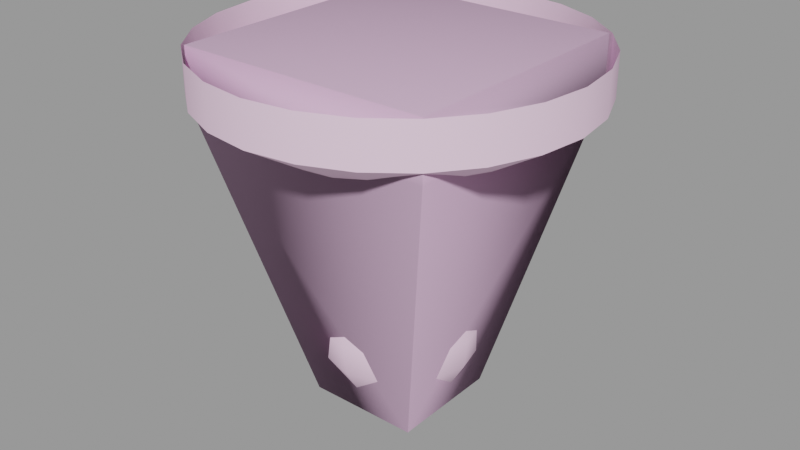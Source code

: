 # Source: lightbulb001.blend  (saved by Blender 2.92.15; exported with 4.5.12 LTS)
import bpy
from mathutils import Matrix  # noqa: F401  (used for matrix-valued properties, if any)

bpy.ops.wm.read_factory_settings(use_empty=True)
scene = bpy.context.scene
scene.name = 'lightbulb001.qc'

# ---- collections
col_lightbulb001 = bpy.data.collections.new('lightbulb001'); scene.collection.children.link(col_lightbulb001)

# ---- materials (node trees are filled in below, after node groups)
mat_lightbulb001 = bpy.data.materials.new('lightbulb001')
mat_lightbulb001.use_transparent_shadow = False
mat_lightbulb001.diffuse_color = (0.9474, 0.6623, 0.8642, 1.0)
mat_phy = bpy.data.materials.new('  phy')
mat_phy.use_transparent_shadow = False
mat_phy.diffuse_color = (0.7293, 0.4771, 0.6848, 1.0)

# ---- material node trees

# ---- meshes
me_lightbulb001_reference = bpy.data.meshes.new('lightbulb001_reference')
me_lightbulb001_reference.from_pydata([(-2.006, 2e-06, -5.966), (-1.674, 0.9665, -8.0), (-1.933, 3e-06, -8.0), (-1.737, 1.003, -5.966), (-1.003, 1.737, -5.966), (-0.9665, 1.674, -8.0), (0.0, 2.006, -5.966), (0.0, 1.933, -8.0), (1.003, 1.737, -5.966), (0.9665, 1.674, -8.0), (1.674, 0.9665, -8.0), (1.737, 1.003, -5.966), (1.933, 3e-06, -8.0), (2.006, 2e-06, -5.966), (1.674, -0.9665, -8.0), (1.737, -1.003, -5.966), (0.9665, -1.674, -8.0), (1.003, -1.737, -5.966), (0.0, -1.933, -8.0), (0.0, -2.006, -5.966), (-0.9665, -1.674, -8.0), (-1.003, -1.737, -5.966), (-1.674, -0.9665, -8.0), (-1.737, -1.003, -5.966), (-1.868, 3.235, -12.37), (-1.578, 0.9111, -9.072), (-0.9111, 1.578, -9.072), (-1.471, 0.8492, -8.0), (-0.8492, 1.471, -8.0), (0.0, 1.698, -8.0), (0.0, 1.822, -9.072), (0.0, 3.735, -12.37), (-2.128, 3.686, -14.11), (0.0, 4.256, -14.11), (-2.011, 3.483, -15.7), (0.0, 4.022, -15.7), (-1.625, 2.814, -17.0), (0.0, 3.249, -17.0), (-1.152, 1.995, -17.82), (0.0, 2.303, -17.82), (0.0, 0.8549, -18.34), (-0.4275, 0.7404, -18.34), (0.0, 8e-06, -18.5), (-0.7404, 0.4275, -18.34), (-0.8549, 8e-06, -18.34), (-3.235, 1.868, -12.37), (-1.822, 3e-06, -9.072), (-3.686, 2.128, -14.11), (-3.483, 2.011, -15.7), (-2.814, 1.625, -17.0), (-1.995, 1.152, -17.82), (-2.303, 8e-06, -17.82), (-3.249, 7e-06, -17.0), (-4.022, 7e-06, -15.7), (-4.256, 6e-06, -14.11), (-3.735, 6e-06, -12.37), (-1.578, -0.9111, -9.072), (-3.235, -1.868, -12.37), (-3.686, -2.128, -14.11), (-2.128, -3.686, -14.11), (-2.011, -3.483, -15.7), (0.0, -4.022, -15.7), (0.0, -3.249, -17.0), (-0.7404, -0.4274, -18.34), (-0.4275, -0.7404, -18.34), (-1.995, -1.152, -17.82), (-2.814, -1.625, -17.0), (-1.152, -1.995, -17.82), (0.0, -0.8549, -18.34), (0.4275, -0.7404, -18.34), (0.7404, -0.4274, -18.34), (1.152, -1.995, -17.82), (0.0, -2.303, -17.82), (-1.625, -2.814, -17.0), (-3.483, -2.011, -15.7), (1.625, -2.814, -17.0), (1.995, -1.152, -17.82), (0.8549, 8e-06, -18.34), (0.7404, 0.4275, -18.34), (0.4275, 0.7404, -18.34), (1.995, 1.152, -17.82), (1.152, 1.995, -17.82), (2.814, 1.625, -17.0), (1.625, 2.814, -17.0), (3.483, 2.011, -15.7), (2.011, 3.483, -15.7), (3.686, 2.128, -14.11), (2.128, 3.686, -14.11), (3.235, 1.868, -12.37), (1.868, 3.235, -12.37), (3.735, 6e-06, -12.37), (4.256, 6e-06, -14.11), (4.022, 7e-06, -15.7), (3.235, -1.868, -12.37), (3.686, -2.128, -14.11), (1.868, -3.235, -12.37), (3.249, 7e-06, -17.0), (3.483, -2.011, -15.7), (2.128, -3.686, -14.11), (0.0, -3.735, -12.37), (0.0, -1.822, -9.072), (0.9111, -1.578, -9.072), (1.578, -0.9111, -9.072), (1.822, 3e-06, -9.072), (1.578, 0.9111, -9.072), (0.9111, 1.578, -9.072), (0.8492, 1.471, -8.0), (1.471, 0.8492, -8.0), (1.698, 3e-06, -8.0), (1.471, -0.8491, -8.0), (0.8492, -1.471, -8.0), (0.0, -1.698, -8.0), (-0.8492, -1.471, -8.0), (-0.9111, -1.578, -9.072), (-1.868, -3.235, -12.37), (2.303, 8e-06, -17.82), (2.814, -1.625, -17.0), (2.011, -3.483, -15.7), (0.0, -4.256, -14.11), (-1.471, -0.8491, -8.0), (-1.698, 3e-06, -8.0), (9.262, 2.482, 1e-06), (9.594, 0.0, 0.0), (9.594, 1e-06, -2.198), (9.262, 2.482, -2.198), (8.309, 4.797, 2e-06), (8.309, 4.797, -2.198), (6.78, 6.78, 3e-06), (6.78, 6.78, -2.198), (4.797, 8.309, 3e-06), (4.797, 8.309, -2.198), (2.482, 9.262, 3e-06), (2.482, 9.262, -2.198), (0.0, 9.594, -2.198), (0.0, 9.594, 4e-06), (-6.78, -6.78, -2.198), (-4.797, -8.309, -3e-06), (-6.78, -6.78, -3e-06), (-4.797, -8.309, -2.198), (-2.482, -9.262, -3e-06), (-2.482, -9.262, -2.198), (0.0, -9.594, -4e-06), (0.0, -9.594, -2.198), (2.482, -9.262, -3e-06), (2.482, -9.262, -2.198), (4.797, -8.309, -3e-06), (4.797, -8.309, -2.198), (6.78, -6.78, -3e-06), (6.78, -6.78, -2.198), (8.309, -4.797, -2e-06), (8.309, -4.797, -2.198), (9.262, -2.482, -1e-06), (9.262, -2.482, -2.198), (-2.482, 9.262, -2.198), (-2.482, 9.262, 3e-06), (-4.797, 8.309, 3e-06), (-4.797, 8.309, -2.198), (-6.78, 6.78, 3e-06), (-6.78, 6.78, -2.198), (-8.309, 4.797, 2e-06), (-8.309, 4.797, -2.198), (-9.262, 2.482, 1e-06), (-9.262, 2.482, -2.198), (-9.594, 0.0, 0.0), (-9.594, 1e-06, -2.198), (-9.262, -2.482, -1e-06), (-9.262, -2.482, -2.198), (-8.309, -4.797, -2e-06), (-8.309, -4.797, -2.198), (0.0, 2e-06, -6.0), (3.298, 2e-06, -6.0), (3.184, -0.853, -6.0), (3.184, 0.8531, -6.0), (2.856, 1.649, -6.0), (2.331, 2.331, -6.0), (1.649, 2.856, -6.0), (0.8531, 3.184, -6.0), (0.0, 3.298, -6.0), (-0.8531, 3.184, -6.0), (-1.649, 2.856, -6.0), (-2.331, 2.331, -6.0), (-2.856, 1.649, -6.0), (-3.184, 0.8531, -6.0), (-3.298, 2e-06, -6.0), (-3.184, -0.853, -6.0), (-2.856, -1.649, -6.0), (-2.331, -2.331, -6.0), (-1.649, -2.856, -6.0), (-0.8531, -3.184, -6.0), (0.0, -3.298, -6.0), (0.8531, -3.184, -6.0), (1.649, -2.856, -6.0), (2.331, -2.331, -6.0), (2.856, -1.649, -6.0)], [], [(0, 1, 2), (0, 3, 1), (1, 3, 4), (1, 4, 5), (6, 5, 4), (6, 7, 5), (7, 6, 8), (7, 8, 9), (8, 10, 9), (8, 11, 10), (11, 12, 10), (11, 13, 12), (13, 14, 12), (13, 15, 14), (15, 16, 14), (15, 17, 16), (17, 18, 16), (17, 19, 18), (19, 20, 18), (19, 21, 20), (21, 22, 20), (21, 23, 22), (2, 22, 23), (2, 23, 0), (24, 25, 26), (26, 27, 28), (26, 28, 29), (26, 29, 30), (24, 26, 30), (24, 30, 31), (31, 32, 24), (31, 33, 32), (33, 34, 32), (33, 35, 34), (35, 36, 34), (35, 37, 36), (37, 38, 36), (37, 39, 38), (40, 38, 39), (40, 41, 38), (42, 41, 40), (42, 43, 41), (42, 44, 43), (45, 46, 25), (24, 45, 25), (24, 47, 45), (24, 32, 47), (32, 48, 47), (32, 34, 48), (34, 49, 48), (34, 36, 49), (36, 50, 49), (36, 38, 50), (38, 43, 50), (38, 41, 43), (50, 43, 44), (50, 44, 51), (49, 50, 51), (49, 51, 52), (48, 49, 52), (48, 52, 53), (47, 48, 53), (47, 53, 54), (45, 47, 54), (45, 54, 55), (45, 55, 46), (55, 56, 46), (55, 57, 56), (55, 58, 57), (57, 58, 59), (58, 60, 59), (59, 60, 61), (60, 62, 61), (51, 44, 63), (42, 63, 44), (42, 64, 63), (65, 63, 64), (51, 63, 65), (52, 51, 65), (53, 52, 66), (52, 65, 66), (66, 65, 67), (65, 64, 67), (67, 64, 68), (42, 68, 64), (42, 69, 68), (42, 70, 69), (71, 69, 70), (72, 69, 71), (62, 72, 71), (73, 72, 62), (60, 73, 62), (74, 73, 60), (58, 74, 60), (54, 74, 58), (55, 54, 58), (54, 53, 74), (53, 66, 74), (74, 66, 73), (66, 67, 73), (73, 67, 72), (67, 68, 72), (72, 68, 69), (61, 62, 75), (62, 71, 75), (75, 71, 76), (71, 70, 76), (76, 70, 77), (42, 77, 70), (42, 78, 77), (42, 79, 78), (80, 78, 79), (80, 79, 81), (82, 80, 81), (82, 81, 83), (84, 82, 83), (84, 83, 85), (86, 84, 85), (86, 85, 87), (88, 86, 87), (88, 87, 89), (90, 86, 88), (90, 91, 86), (91, 84, 86), (91, 92, 84), (92, 82, 84), (93, 91, 90), (93, 94, 91), (94, 92, 91), (95, 94, 93), (96, 80, 82), (92, 96, 82), (97, 96, 92), (94, 97, 92), (98, 97, 94), (95, 98, 94), (99, 98, 95), (100, 99, 95), (100, 95, 101), (101, 95, 93), (101, 93, 102), (103, 102, 93), (103, 93, 90), (104, 103, 90), (104, 90, 88), (105, 104, 88), (105, 88, 89), (31, 105, 89), (31, 30, 105), (105, 30, 29), (105, 29, 106), (104, 105, 106), (104, 106, 107), (103, 104, 107), (103, 107, 108), (102, 103, 108), (102, 108, 109), (101, 102, 109), (101, 109, 110), (100, 101, 110), (100, 110, 111), (100, 111, 112), (100, 112, 113), (114, 100, 113), (76, 77, 115), (116, 76, 115), (75, 76, 116), (117, 75, 116), (61, 75, 117), (118, 61, 117), (59, 61, 118), (114, 59, 118), (57, 59, 114), (113, 57, 114), (113, 56, 57), (112, 56, 113), (112, 119, 56), (46, 56, 119), (46, 119, 120), (25, 46, 120), (25, 120, 27), (26, 25, 27), (114, 99, 100), (114, 118, 99), (99, 118, 98), (118, 117, 98), (98, 117, 97), (117, 116, 97), (97, 116, 96), (116, 115, 96), (96, 115, 80), (115, 78, 80), (115, 77, 78), (10, 7, 9), (10, 5, 7), (10, 1, 5), (10, 2, 1), (10, 22, 2), (10, 20, 22), (10, 18, 20), (10, 16, 18), (10, 14, 16), (10, 12, 14), (89, 33, 31), (89, 87, 33), (87, 35, 33), (87, 85, 35), (85, 37, 35), (85, 83, 37), (83, 39, 37), (83, 81, 39), (39, 81, 79), (39, 79, 40), (42, 40, 79), (121, 122, 123), (121, 123, 124), (125, 121, 124), (125, 124, 126), (127, 125, 126), (127, 126, 128), (129, 127, 128), (129, 128, 130), (131, 129, 130), (131, 130, 132), (133, 131, 132), (133, 134, 131), (135, 136, 137), (135, 138, 136), (138, 139, 136), (138, 140, 139), (140, 141, 139), (140, 142, 141), (142, 143, 141), (142, 144, 143), (145, 143, 144), (145, 144, 146), (147, 145, 146), (147, 146, 148), (149, 147, 148), (149, 148, 150), (151, 149, 150), (151, 150, 152), (122, 151, 152), (122, 152, 123), (153, 134, 133), (153, 154, 134), (153, 155, 154), (153, 156, 155), (156, 157, 155), (156, 158, 157), (158, 159, 157), (158, 160, 159), (160, 161, 159), (160, 162, 161), (162, 163, 161), (162, 164, 163), (164, 165, 163), (164, 166, 165), (166, 167, 165), (166, 168, 167), (168, 137, 167), (168, 135, 137), (169, 170, 171), (169, 172, 170), (169, 173, 172), (169, 174, 173), (169, 175, 174), (169, 176, 175), (169, 177, 176), (169, 178, 177), (169, 179, 178), (169, 180, 179), (169, 181, 180), (169, 182, 181), (183, 182, 169), (183, 169, 184), (169, 185, 184), (169, 186, 185), (169, 187, 186), (169, 188, 187), (174, 128, 126), (175, 128, 174), (175, 130, 128), (176, 130, 175), (176, 132, 130), (177, 132, 176), (177, 133, 132), (178, 133, 177), (178, 153, 133), (179, 153, 178), (179, 156, 153), (180, 156, 179), (180, 158, 156), (181, 158, 180), (181, 160, 158), (182, 160, 181), (182, 162, 160), (183, 162, 182), (183, 164, 162), (184, 164, 183), (184, 166, 164), (185, 166, 184), (185, 168, 166), (186, 168, 185), (186, 135, 168), (187, 135, 186), (187, 138, 135), (188, 138, 187), (188, 140, 138), (189, 140, 188), (169, 189, 188), (169, 190, 189), (169, 191, 190), (169, 192, 191), (169, 193, 192), (169, 171, 193), (189, 142, 140), (190, 142, 189), (190, 144, 142), (191, 144, 190), (191, 146, 144), (192, 146, 191), (192, 148, 146), (193, 148, 192), (193, 150, 148), (171, 150, 193), (171, 152, 150), (170, 152, 171), (170, 123, 152), (172, 123, 170), (172, 124, 123), (173, 124, 172), (173, 126, 124), (174, 126, 173)])
me_lightbulb001_reference.polygons.foreach_set('use_smooth', [True] * 334)
_k = set([(1, 2), (1, 5), (2, 22), (5, 7), (7, 9), (9, 10), (10, 12), (12, 14), (14, 16), (16, 18), (18, 20), (20, 22), (123, 124), (123, 152), (124, 126), (126, 128), (128, 130), (130, 132), (132, 133), (133, 153), (135, 138), (135, 168), (138, 140), (140, 142), (142, 144), (144, 146), (146, 148), (148, 150), (150, 152), (153, 156), (156, 158), (158, 160), (160, 162), (162, 164), (164, 166), (166, 168)])
me_lightbulb001_reference.attributes.new('sharp_edge', 'BOOLEAN', 'EDGE').data.foreach_set('value', [ (min(e.vertices), max(e.vertices)) in _k for e in me_lightbulb001_reference.edges])
_uv = me_lightbulb001_reference.uv_layers.new(name='UVMap')
_uv.uv.foreach_set('vector', [0.25, 0.9473, 0.1667, 0.9156, 0.25, 0.9156, 0.25, 0.9473, 0.1667, 0.9473, 0.1667, 0.9156, 0.1667, 0.9156, 0.1667, 0.9473, 0.08333, 0.9473, 0.1667, 0.9156, 0.08333, 0.9473, 0.08333, 0.9156, 0.0, 0.9473, 0.08333, 0.9156, 0.08333, 0.9473, 0.0, 0.9473, 0.0, 0.9156, 0.08333, 0.9156, 1.0, 0.9156, 1.0, 0.9473, 0.9167, 0.9473, 1.0, 0.9156, 0.9167, 0.9473, 0.9167, 0.9156, 0.9167, 0.9473, 0.8333, 0.9156, 0.9167, 0.9156, 0.9167, 0.9473, 0.8333, 0.9473, 0.8333, 0.9156, 0.8333, 0.9473, 0.75, 0.9156, 0.8333, 0.9156, 0.8333, 0.9473, 0.75, 0.9473, 0.75, 0.9156, 0.75, 0.9473, 0.6667, 0.9156, 0.75, 0.9156, 0.75, 0.9473, 0.6667, 0.9473, 0.6667, 0.9156, 0.6667, 0.9473, 0.5833, 0.9156, 0.6667, 0.9156, 0.6667, 0.9473, 0.5833, 0.9473, 0.5833, 0.9156, 0.5833, 0.9473, 0.5, 0.9156, 0.5833, 0.9156, 0.5833, 0.9473, 0.5, 0.9473, 0.5, 0.9156, 0.5, 0.9473, 0.4167, 0.9156, 0.5, 0.9156, 0.5, 0.9473, 0.4167, 0.9473, 0.4167, 0.9156, 0.4167, 0.9473, 0.3333, 0.9156, 0.4167, 0.9156, 0.4167, 0.9473, 0.3333, 0.9473, 0.3333, 0.9156, 0.25, 0.9156, 0.3333, 0.9156, 0.3333, 0.9473, 0.25, 0.9156, 0.3333, 0.9473, 0.25, 0.9473, 0.08333, 0.2311, 0.1667, 0.3544, 0.08333, 0.3544, 0.08333, 0.3544, 0.1667, 0.3945, 0.08333, 0.3945, 0.08333, 0.3544, 0.08333, 0.3945, 0.0, 0.3945, 0.08333, 0.3544, 0.0, 0.3945, 0.0, 0.3544, 0.08333, 0.2311, 0.08333, 0.3544, 0.0, 0.3544, 0.08333, 0.2311, 0.0, 0.3544, 0.0, 0.2311, 0.0, 0.2311, 0.08333, 0.1662, 0.08333, 0.2311, 0.0, 0.2311, 0.0, 0.1662, 0.08333, 0.1662, 0.0, 0.1662, 0.08333, 0.1066, 0.08333, 0.1662, 0.0, 0.1662, 0.0, 0.1066, 0.08333, 0.1066, 0.0, 0.1066, 0.08333, 0.05806, 0.08333, 0.1066, 0.0, 0.1066, 0.0, 0.05806, 0.08333, 0.05806, 0.0, 0.05806, 0.08333, 0.02724, 0.08333, 0.05806, 0.0, 0.05806, 0.0, 0.02724, 0.08333, 0.02724, 0.0, 0.003472, 0.08333, 0.02724, 0.0, 0.02724, 0.0, 0.003472, 0.08333, 0.003472, 0.08333, 0.02724, 0.4177, 0.001849, 0.08333, 0.003472, 0.0, 0.003472, 0.4177, 0.001849, 0.1667, 0.003472, 0.08333, 0.003472, 0.4177, 0.001849, 0.25, 0.003472, 0.1667, 0.003472, 0.1667, 0.2311, 0.25, 0.3544, 0.1667, 0.3544, 0.08333, 0.2311, 0.1667, 0.2311, 0.1667, 0.3544, 0.08333, 0.2311, 0.1667, 0.1662, 0.1667, 0.2311, 0.08333, 0.2311, 0.08333, 0.1662, 0.1667, 0.1662, 0.08333, 0.1662, 0.1667, 0.1066, 0.1667, 0.1662, 0.08333, 0.1662, 0.08333, 0.1066, 0.1667, 0.1066, 0.08333, 0.1066, 0.1667, 0.05806, 0.1667, 0.1066, 0.08333, 0.1066, 0.08333, 0.05806, 0.1667, 0.05806, 0.08333, 0.05806, 0.1667, 0.02724, 0.1667, 0.05806, 0.08333, 0.05806, 0.08333, 0.02724, 0.1667, 0.02724, 0.08333, 0.02724, 0.1667, 0.003472, 0.1667, 0.02724, 0.08333, 0.02724, 0.08333, 0.003472, 0.1667, 0.003472, 0.1667, 0.02724, 0.1667, 0.003472, 0.25, 0.003472, 0.1667, 0.02724, 0.25, 0.003472, 0.25, 0.02724, 0.1667, 0.05806, 0.1667, 0.02724, 0.25, 0.02724, 0.1667, 0.05806, 0.25, 0.02724, 0.25, 0.05806, 0.1667, 0.1066, 0.1667, 0.05806, 0.25, 0.05806, 0.1667, 0.1066, 0.25, 0.05806, 0.25, 0.1066, 0.1667, 0.1662, 0.1667, 0.1066, 0.25, 0.1066, 0.1667, 0.1662, 0.25, 0.1066, 0.25, 0.1662, 0.1667, 0.2311, 0.1667, 0.1662, 0.25, 0.1662, 0.1667, 0.2311, 0.25, 0.1662, 0.25, 0.2311, 0.1667, 0.2311, 0.25, 0.2311, 0.25, 0.3544, 0.25, 0.2311, 0.3333, 0.3544, 0.25, 0.3544, 0.25, 0.2311, 0.3333, 0.2311, 0.3333, 0.3544, 0.25, 0.2311, 0.3333, 0.1662, 0.3333, 0.2311, 0.3333, 0.2311, 0.3333, 0.1662, 0.4167, 0.1662, 0.3333, 0.1662, 0.4167, 0.1066, 0.4167, 0.1662, 0.4167, 0.1662, 0.4167, 0.1066, 0.5, 0.1066, 0.4167, 0.1066, 0.5, 0.05806, 0.5, 0.1066, 0.25, 0.02724, 0.25, 0.003472, 0.3333, 0.003472, 0.4177, 0.001849, 0.3333, 0.003472, 0.25, 0.003472, 0.4177, 0.001849, 0.4167, 0.003472, 0.3333, 0.003472, 0.3333, 0.02724, 0.3333, 0.003472, 0.4167, 0.003472, 0.25, 0.02724, 0.3333, 0.003472, 0.3333, 0.02724, 0.25, 0.05806, 0.25, 0.02724, 0.3333, 0.02724, 0.25, 0.1066, 0.25, 0.05806, 0.3333, 0.05806, 0.25, 0.05806, 0.3333, 0.02724, 0.3333, 0.05806, 0.3333, 0.05806, 0.3333, 0.02724, 0.4167, 0.02724, 0.3333, 0.02724, 0.4167, 0.003472, 0.4167, 0.02724, 0.4167, 0.02724, 0.4167, 0.003472, 0.5, 0.003472, 0.4177, 0.001849, 0.5, 0.003472, 0.4167, 0.003472, 0.4177, 0.001849, 0.5833, 0.003472, 0.5, 0.003472, 0.4177, 0.001849, 0.6667, 0.003472, 0.5833, 0.003472, 0.5833, 0.02724, 0.5833, 0.003472, 0.6667, 0.003472, 0.5, 0.02724, 0.5833, 0.003472, 0.5833, 0.02724, 0.5, 0.05806, 0.5, 0.02724, 0.5833, 0.02724, 0.4167, 0.05806, 0.5, 0.02724, 0.5, 0.05806, 0.4167, 0.1066, 0.4167, 0.05806, 0.5, 0.05806, 0.3333, 0.1066, 0.4167, 0.05806, 0.4167, 0.1066, 0.3333, 0.1662, 0.3333, 0.1066, 0.4167, 0.1066, 0.25, 0.1662, 0.3333, 0.1066, 0.3333, 0.1662, 0.25, 0.2311, 0.25, 0.1662, 0.3333, 0.1662, 0.25, 0.1662, 0.25, 0.1066, 0.3333, 0.1066, 0.25, 0.1066, 0.3333, 0.05806, 0.3333, 0.1066, 0.3333, 0.1066, 0.3333, 0.05806, 0.4167, 0.05806, 0.3333, 0.05806, 0.4167, 0.02724, 0.4167, 0.05806, 0.4167, 0.05806, 0.4167, 0.02724, 0.5, 0.02724, 0.4167, 0.02724, 0.5, 0.003472, 0.5, 0.02724, 0.5, 0.02724, 0.5, 0.003472, 0.5833, 0.003472, 0.5, 0.1066, 0.5, 0.05806, 0.5833, 0.05806, 0.5, 0.05806, 0.5833, 0.02724, 0.5833, 0.05806, 0.5833, 0.05806, 0.5833, 0.02724, 0.6667, 0.02724, 0.5833, 0.02724, 0.6667, 0.003472, 0.6667, 0.02724, 0.6667, 0.02724, 0.6667, 0.003472, 0.75, 0.003472, 0.4177, 0.001849, 0.75, 0.003472, 0.6667, 0.003472, 0.4177, 0.001849, 0.8333, 0.003472, 0.75, 0.003472, 0.4177, 0.001849, 0.9167, 0.003472, 0.8333, 0.003472, 0.8333, 0.02724, 0.8333, 0.003472, 0.9167, 0.003472, 0.8333, 0.02724, 0.9167, 0.003472, 0.9167, 0.02724, 0.8333, 0.05806, 0.8333, 0.02724, 0.9167, 0.02724, 0.8333, 0.05806, 0.9167, 0.02724, 0.9167, 0.05806, 0.8333, 0.1066, 0.8333, 0.05806, 0.9167, 0.05806, 0.8333, 0.1066, 0.9167, 0.05806, 0.9167, 0.1066, 0.8333, 0.1662, 0.8333, 0.1066, 0.9167, 0.1066, 0.8333, 0.1662, 0.9167, 0.1066, 0.9167, 0.1662, 0.8333, 0.2311, 0.8333, 0.1662, 0.9167, 0.1662, 0.8333, 0.2311, 0.9167, 0.1662, 0.9167, 0.2311, 0.75, 0.2311, 0.8333, 0.1662, 0.8333, 0.2311, 0.75, 0.2311, 0.75, 0.1662, 0.8333, 0.1662, 0.75, 0.1662, 0.8333, 0.1066, 0.8333, 0.1662, 0.75, 0.1662, 0.75, 0.1066, 0.8333, 0.1066, 0.75, 0.1066, 0.8333, 0.05806, 0.8333, 0.1066, 0.6667, 0.2311, 0.75, 0.1662, 0.75, 0.2311, 0.6667, 0.2311, 0.6667, 0.1662, 0.75, 0.1662, 0.6667, 0.1662, 0.75, 0.1066, 0.75, 0.1662, 0.5833, 0.2311, 0.6667, 0.1662, 0.6667, 0.2311, 0.75, 0.05806, 0.8333, 0.02724, 0.8333, 0.05806, 0.75, 0.1066, 0.75, 0.05806, 0.8333, 0.05806, 0.6667, 0.1066, 0.75, 0.05806, 0.75, 0.1066, 0.6667, 0.1662, 0.6667, 0.1066, 0.75, 0.1066, 0.5833, 0.1662, 0.6667, 0.1066, 0.6667, 0.1662, 0.5833, 0.2311, 0.5833, 0.1662, 0.6667, 0.1662, 0.5, 0.2311, 0.5833, 0.1662, 0.5833, 0.2311, 0.5, 0.3544, 0.5, 0.2311, 0.5833, 0.2311, 0.5, 0.3544, 0.5833, 0.2311, 0.5833, 0.3544, 0.5833, 0.3544, 0.5833, 0.2311, 0.6667, 0.2311, 0.5833, 0.3544, 0.6667, 0.2311, 0.6667, 0.3544, 0.75, 0.3544, 0.6667, 0.3544, 0.6667, 0.2311, 0.75, 0.3544, 0.6667, 0.2311, 0.75, 0.2311, 0.8333, 0.3544, 0.75, 0.3544, 0.75, 0.2311, 0.8333, 0.3544, 0.75, 0.2311, 0.8333, 0.2311, 0.9167, 0.3544, 0.8333, 0.3544, 0.8333, 0.2311, 0.9167, 0.3544, 0.8333, 0.2311, 0.9167, 0.2311, 1.0, 0.2311, 0.9167, 0.3544, 0.9167, 0.2311, 1.0, 0.2311, 1.0, 0.3544, 0.9167, 0.3544, 0.9167, 0.3544, 1.0, 0.3544, 1.0, 0.3945, 0.9167, 0.3544, 1.0, 0.3945, 0.9167, 0.3945, 0.8333, 0.3544, 0.9167, 0.3544, 0.9167, 0.3945, 0.8333, 0.3544, 0.9167, 0.3945, 0.8333, 0.3945, 0.75, 0.3544, 0.8333, 0.3544, 0.8333, 0.3945, 0.75, 0.3544, 0.8333, 0.3945, 0.75, 0.3945, 0.6667, 0.3544, 0.75, 0.3544, 0.75, 0.3945, 0.6667, 0.3544, 0.75, 0.3945, 0.6667, 0.3945, 0.5833, 0.3544, 0.6667, 0.3544, 0.6667, 0.3945, 0.5833, 0.3544, 0.6667, 0.3945, 0.5833, 0.3945, 0.5, 0.3544, 0.5833, 0.3544, 0.5833, 0.3945, 0.5, 0.3544, 0.5833, 0.3945, 0.5, 0.3945, 0.5, 0.3544, 0.5, 0.3945, 0.4167, 0.3945, 0.5, 0.3544, 0.4167, 0.3945, 0.4167, 0.3544, 0.4167, 0.2311, 0.5, 0.3544, 0.4167, 0.3544, 0.6667, 0.02724, 0.75, 0.003472, 0.75, 0.02724, 0.6667, 0.05806, 0.6667, 0.02724, 0.75, 0.02724, 0.5833, 0.05806, 0.6667, 0.02724, 0.6667, 0.05806, 0.5833, 0.1066, 0.5833, 0.05806, 0.6667, 0.05806, 0.5, 0.1066, 0.5833, 0.05806, 0.5833, 0.1066, 0.5, 0.1662, 0.5, 0.1066, 0.5833, 0.1066, 0.4167, 0.1662, 0.5, 0.1066, 0.5, 0.1662, 0.4167, 0.2311, 0.4167, 0.1662, 0.5, 0.1662, 0.3333, 0.2311, 0.4167, 0.1662, 0.4167, 0.2311, 0.4167, 0.3544, 0.3333, 0.2311, 0.4167, 0.2311, 0.4167, 0.3544, 0.3333, 0.3544, 0.3333, 0.2311, 0.4167, 0.3945, 0.3333, 0.3544, 0.4167, 0.3544, 0.4167, 0.3945, 0.3333, 0.3945, 0.3333, 0.3544, 0.25, 0.3544, 0.3333, 0.3544, 0.3333, 0.3945, 0.25, 0.3544, 0.3333, 0.3945, 0.25, 0.3945, 0.1667, 0.3544, 0.25, 0.3544, 0.25, 0.3945, 0.1667, 0.3544, 0.25, 0.3945, 0.1667, 0.3945, 0.08333, 0.3544, 0.1667, 0.3544, 0.1667, 0.3945, 0.4167, 0.2311, 0.5, 0.2311, 0.5, 0.3544, 0.4167, 0.2311, 0.5, 0.1662, 0.5, 0.2311, 0.5, 0.2311, 0.5, 0.1662, 0.5833, 0.1662, 0.5, 0.1662, 0.5833, 0.1066, 0.5833, 0.1662, 0.5833, 0.1662, 0.5833, 0.1066, 0.6667, 0.1066, 0.5833, 0.1066, 0.6667, 0.05806, 0.6667, 0.1066, 0.6667, 0.1066, 0.6667, 0.05806, 0.75, 0.05806, 0.6667, 0.05806, 0.75, 0.02724, 0.75, 0.05806, 0.75, 0.05806, 0.75, 0.02724, 0.8333, 0.02724, 0.75, 0.02724, 0.8333, 0.003472, 0.8333, 0.02724, 0.75, 0.02724, 0.75, 0.003472, 0.8333, 0.003472, 0.8333, 0.9156, 0.0, 0.9156, 0.9167, 0.9156, 0.8333, 0.9156, 0.08333, 0.9156, 0.0, 0.9156, 0.8333, 0.9156, 0.1667, 0.9156, 0.08333, 0.9156, 0.8333, 0.9156, 0.25, 0.9156, 0.1667, 0.9156, 0.8333, 0.9156, 0.3333, 0.9156, 0.25, 0.9156, 0.8333, 0.9156, 0.4167, 0.9156, 0.3333, 0.9156, 0.8333, 0.9156, 0.5, 0.9156, 0.4167, 0.9156, 0.8333, 0.9156, 0.5833, 0.9156, 0.5, 0.9156, 0.8333, 0.9156, 0.6667, 0.9156, 0.5833, 0.9156, 0.8333, 0.9156, 0.75, 0.9156, 0.6667, 0.9156, 0.9167, 0.2311, 1.0, 0.1662, 1.0, 0.2311, 0.9167, 0.2311, 0.9167, 0.1662, 1.0, 0.1662, 0.9167, 0.1662, 1.0, 0.1066, 1.0, 0.1662, 0.9167, 0.1662, 0.9167, 0.1066, 1.0, 0.1066, 0.9167, 0.1066, 1.0, 0.05806, 1.0, 0.1066, 0.9167, 0.1066, 0.9167, 0.05806, 1.0, 0.05806, 0.9167, 0.05806, 1.0, 0.02724, 1.0, 0.05806, 0.9167, 0.05806, 0.9167, 0.02724, 1.0, 0.02724, 1.0, 0.02724, 0.9167, 0.02724, 0.9167, 0.003472, 1.0, 0.02724, 0.9167, 0.003472, 1.0, 0.003472, 0.4177, 0.001849, 1.0, 0.003472, 0.9167, 0.003472, 0.7917, 0.9967, 0.75, 0.9967, 0.75, 0.9603, 0.7917, 0.9967, 0.75, 0.9603, 0.7917, 0.9603, 0.8333, 0.9967, 0.7917, 0.9967, 0.7917, 0.9603, 0.8333, 0.9967, 0.7917, 0.9603, 0.8333, 0.9603, 0.875, 0.9967, 0.8333, 0.9967, 0.8333, 0.9603, 0.875, 0.9967, 0.8333, 0.9603, 0.875, 0.9603, 0.9167, 0.9967, 0.875, 0.9967, 0.875, 0.9603, 0.9167, 0.9967, 0.875, 0.9603, 0.9167, 0.9603, 0.9583, 0.9967, 0.9167, 0.9967, 0.9167, 0.9603, 0.9583, 0.9967, 0.9167, 0.9603, 0.9583, 0.9603, 1.0, 0.9603, 0.9583, 0.9967, 0.9583, 0.9603, 1.0, 0.9603, 1.0, 0.9967, 0.9583, 0.9967, 0.375, 0.9603, 0.4167, 0.9967, 0.375, 0.9967, 0.375, 0.9603, 0.4167, 0.9603, 0.4167, 0.9967, 0.4167, 0.9603, 0.4583, 0.9967, 0.4167, 0.9967, 0.4167, 0.9603, 0.4583, 0.9603, 0.4583, 0.9967, 0.4583, 0.9603, 0.5, 0.9967, 0.4583, 0.9967, 0.4583, 0.9603, 0.5, 0.9603, 0.5, 0.9967, 0.5, 0.9603, 0.5417, 0.9967, 0.5, 0.9967, 0.5, 0.9603, 0.5417, 0.9603, 0.5417, 0.9967, 0.5833, 0.9967, 0.5417, 0.9967, 0.5417, 0.9603, 0.5833, 0.9967, 0.5417, 0.9603, 0.5833, 0.9603, 0.625, 0.9967, 0.5833, 0.9967, 0.5833, 0.9603, 0.625, 0.9967, 0.5833, 0.9603, 0.625, 0.9603, 0.6667, 0.9967, 0.625, 0.9967, 0.625, 0.9603, 0.6667, 0.9967, 0.625, 0.9603, 0.6667, 0.9603, 0.7083, 0.9967, 0.6667, 0.9967, 0.6667, 0.9603, 0.7083, 0.9967, 0.6667, 0.9603, 0.7083, 0.9603, 0.75, 0.9967, 0.7083, 0.9967, 0.7083, 0.9603, 0.75, 0.9967, 0.7083, 0.9603, 0.75, 0.9603, 0.04167, 0.9603, 0.0, 0.9967, 0.0, 0.9603, 0.04167, 0.9603, 0.04167, 0.9967, 0.0, 0.9967, 0.04167, 0.9603, 0.08333, 0.9967, 0.04167, 0.9967, 0.04167, 0.9603, 0.08333, 0.9603, 0.08333, 0.9967, 0.08333, 0.9603, 0.125, 0.9967, 0.08333, 0.9967, 0.08333, 0.9603, 0.125, 0.9603, 0.125, 0.9967, 0.125, 0.9603, 0.1667, 0.9967, 0.125, 0.9967, 0.125, 0.9603, 0.1667, 0.9603, 0.1667, 0.9967, 0.1667, 0.9603, 0.2083, 0.9967, 0.1667, 0.9967, 0.1667, 0.9603, 0.2083, 0.9603, 0.2083, 0.9967, 0.2083, 0.9603, 0.25, 0.9967, 0.2083, 0.9967, 0.2083, 0.9603, 0.25, 0.9603, 0.25, 0.9967, 0.25, 0.9603, 0.2917, 0.9967, 0.25, 0.9967, 0.25, 0.9603, 0.2917, 0.9603, 0.2917, 0.9967, 0.2917, 0.9603, 0.3333, 0.9967, 0.2917, 0.9967, 0.2917, 0.9603, 0.3333, 0.9603, 0.3333, 0.9967, 0.3333, 0.9603, 0.375, 0.9967, 0.3333, 0.9967, 0.3333, 0.9603, 0.375, 0.9603, 0.375, 0.9967, 0.2674, 0.6576, 0.3523, 0.6576, 0.3493, 0.6795, 0.2674, 0.6576, 0.3493, 0.6356, 0.3523, 0.6576, 0.2674, 0.6576, 0.3409, 0.6152, 0.3493, 0.6356, 0.2674, 0.6576, 0.3274, 0.5976, 0.3409, 0.6152, 0.2674, 0.6576, 0.3098, 0.5841, 0.3274, 0.5976, 0.2674, 0.6576, 0.2893, 0.5757, 0.3098, 0.5841, 0.2674, 0.6576, 0.2674, 0.5727, 0.2893, 0.5757, 0.2674, 0.6576, 0.2455, 0.5757, 0.2674, 0.5727, 0.2674, 0.6576, 0.225, 0.5841, 0.2455, 0.5757, 0.2674, 0.6576, 0.2074, 0.5976, 0.225, 0.5841, 0.2674, 0.6576, 0.1939, 0.6152, 0.2074, 0.5976, 0.2674, 0.6576, 0.1855, 0.6356, 0.1939, 0.6152, 0.1825, 0.6576, 0.1855, 0.6356, 0.2674, 0.6576, 0.1825, 0.6576, 0.2674, 0.6576, 0.1855, 0.6795, 0.2674, 0.6576, 0.1939, 0.7, 0.1855, 0.6795, 0.2674, 0.6576, 0.2074, 0.7175, 0.1939, 0.7, 0.2674, 0.6576, 0.225, 0.7311, 0.2074, 0.7175, 0.2674, 0.6576, 0.2455, 0.7395, 0.225, 0.7311, 0.3274, 0.5976, 0.4418, 0.4833, 0.4812, 0.5343, 0.3098, 0.5841, 0.4418, 0.4833, 0.3274, 0.5976, 0.3098, 0.5841, 0.3908, 0.444, 0.4418, 0.4833, 0.2893, 0.5757, 0.3908, 0.444, 0.3098, 0.5841, 0.2893, 0.5757, 0.3313, 0.4195, 0.3908, 0.444, 0.2674, 0.5727, 0.3313, 0.4195, 0.2893, 0.5757, 0.2674, 0.5727, 0.2674, 0.4109, 0.3313, 0.4195, 0.2455, 0.5757, 0.2674, 0.4109, 0.2674, 0.5727, 0.2455, 0.5757, 0.2035, 0.4195, 0.2674, 0.4109, 0.225, 0.5841, 0.2035, 0.4195, 0.2455, 0.5757, 0.225, 0.5841, 0.144, 0.444, 0.2035, 0.4195, 0.2074, 0.5976, 0.144, 0.444, 0.225, 0.5841, 0.2074, 0.5976, 0.09295, 0.4833, 0.144, 0.444, 0.1939, 0.6152, 0.09295, 0.4833, 0.2074, 0.5976, 0.1939, 0.6152, 0.05362, 0.5343, 0.09295, 0.4833, 0.1855, 0.6356, 0.05362, 0.5343, 0.1939, 0.6152, 0.1855, 0.6356, 0.0291, 0.5939, 0.05362, 0.5343, 0.1825, 0.6576, 0.0291, 0.5939, 0.1855, 0.6356, 0.1825, 0.6576, 0.02055, 0.6578, 0.0291, 0.5939, 0.1855, 0.6795, 0.02055, 0.6578, 0.1825, 0.6576, 0.1855, 0.6795, 0.0291, 0.7216, 0.02055, 0.6578, 0.1939, 0.7, 0.0291, 0.7216, 0.1855, 0.6795, 0.1939, 0.7, 0.05362, 0.7812, 0.0291, 0.7216, 0.2074, 0.7175, 0.05362, 0.7812, 0.1939, 0.7, 0.2074, 0.7175, 0.09295, 0.8322, 0.05362, 0.7812, 0.225, 0.7311, 0.09295, 0.8322, 0.2074, 0.7175, 0.225, 0.7311, 0.144, 0.8715, 0.09295, 0.8322, 0.2455, 0.7395, 0.144, 0.8715, 0.225, 0.7311, 0.2455, 0.7395, 0.2035, 0.8961, 0.144, 0.8715, 0.2674, 0.7424, 0.2035, 0.8961, 0.2455, 0.7395, 0.2674, 0.6576, 0.2674, 0.7424, 0.2455, 0.7395, 0.2674, 0.6576, 0.2893, 0.7395, 0.2674, 0.7424, 0.2674, 0.6576, 0.3098, 0.7311, 0.2893, 0.7395, 0.2674, 0.6576, 0.3274, 0.7175, 0.3098, 0.7311, 0.2674, 0.6576, 0.3409, 0.7, 0.3274, 0.7175, 0.2674, 0.6576, 0.3493, 0.6795, 0.3409, 0.7, 0.2674, 0.7424, 0.2674, 0.9046, 0.2035, 0.8961, 0.2893, 0.7395, 0.2674, 0.9046, 0.2674, 0.7424, 0.2893, 0.7395, 0.3313, 0.8961, 0.2674, 0.9046, 0.3098, 0.7311, 0.3313, 0.8961, 0.2893, 0.7395, 0.3098, 0.7311, 0.3908, 0.8715, 0.3313, 0.8961, 0.3274, 0.7175, 0.3908, 0.8715, 0.3098, 0.7311, 0.3274, 0.7175, 0.4418, 0.8322, 0.3908, 0.8715, 0.3409, 0.7, 0.4418, 0.8322, 0.3274, 0.7175, 0.3409, 0.7, 0.4812, 0.7812, 0.4418, 0.8322, 0.3493, 0.6795, 0.4812, 0.7812, 0.3409, 0.7, 0.3493, 0.6795, 0.5057, 0.7216, 0.4812, 0.7812, 0.3523, 0.6576, 0.5057, 0.7216, 0.3493, 0.6795, 0.3523, 0.6576, 0.5143, 0.6578, 0.5057, 0.7216, 0.3493, 0.6356, 0.5143, 0.6578, 0.3523, 0.6576, 0.3493, 0.6356, 0.5057, 0.5939, 0.5143, 0.6578, 0.3409, 0.6152, 0.5057, 0.5939, 0.3493, 0.6356, 0.3409, 0.6152, 0.4812, 0.5343, 0.5057, 0.5939, 0.3274, 0.5976, 0.4812, 0.5343, 0.3409, 0.6152])
_uv.active_render = True
_uv = me_lightbulb001_reference.uv_layers.new(name='lightmap')
_uv.uv.foreach_set('vector', [0.9657, 0.7353, 0.9353, 0.799, 0.9657, 0.799, 0.6657, 0.9353, 0.6657, 0.9657, 0.602, 0.9657, 0.9657, 0.6687, 0.9657, 0.7323, 0.9353, 0.7323, 0.599, 0.9353, 0.5353, 0.9657, 0.599, 0.9657, 0.9353, 0.6657, 0.9657, 0.602, 0.9657, 0.6657, 0.4687, 0.9657, 0.5323, 0.9657, 0.5323, 0.9353, 0.6647, 0.9343, 0.601, 0.9343, 0.601, 0.9647, 0.9647, 0.7343, 0.9343, 0.798, 0.9343, 0.7343, 0.598, 0.9343, 0.5343, 0.9647, 0.5343, 0.9343, 0.9647, 0.6677, 0.9343, 0.6677, 0.9343, 0.7313, 0.5313, 0.9343, 0.4677, 0.9647, 0.4677, 0.9343, 0.9353, 0.4657, 0.9657, 0.4657, 0.9657, 0.402, 0.402, 0.9657, 0.4657, 0.9353, 0.4657, 0.9657, 0.9647, 0.601, 0.9343, 0.601, 0.9343, 0.6647, 0.3353, 0.9657, 0.399, 0.9353, 0.399, 0.9657, 0.9353, 0.5323, 0.9657, 0.5323, 0.9657, 0.4687, 0.4647, 0.9343, 0.401, 0.9647, 0.401, 0.9343, 0.9353, 0.599, 0.9657, 0.599, 0.9657, 0.5353, 0.2687, 0.9657, 0.3323, 0.9353, 0.3323, 0.9657, 0.9647, 0.5343, 0.9343, 0.5343, 0.9343, 0.598, 0.398, 0.9343, 0.3343, 0.9647, 0.3343, 0.9343, 0.9647, 0.4677, 0.9343, 0.4677, 0.9343, 0.5313, 0.2677, 0.9647, 0.2677, 0.9343, 0.3313, 0.9343, 0.9343, 0.4647, 0.9647, 0.401, 0.9343, 0.401, 0.002002, 0.799, 0.1323, 0.7687, 0.1323, 0.799, 0.799, 0.4353, 0.7687, 0.4657, 0.799, 0.4657, 0.7323, 0.702, 0.7323, 0.7323, 0.702, 0.7323, 0.6687, 0.7323, 0.699, 0.702, 0.699, 0.7323, 0.8657, 0.2687, 0.8657, 0.399, 0.8353, 0.399, 0.1323, 0.602, 0.002002, 0.6657, 0.1323, 0.6657, 0.8323, 0.2687, 0.7687, 0.3323, 0.8323, 0.3323, 0.7353, 0.7323, 0.799, 0.7323, 0.799, 0.6687, 0.2657, 0.802, 0.202, 0.8657, 0.2657, 0.8657, 0.8687, 0.7323, 0.9323, 0.7323, 0.9323, 0.6687, 0.599, 0.7353, 0.5353, 0.799, 0.599, 0.799, 0.7353, 0.599, 0.799, 0.599, 0.799, 0.5353, 0.9323, 0.602, 0.8687, 0.6657, 0.9323, 0.6657, 0.9657, 0.202, 0.9657, 0.2657, 0.902, 0.2657, 0.4657, 0.7353, 0.402, 0.799, 0.4657, 0.799, 0.9353, 0.399, 0.9657, 0.399, 0.9657, 0.3353, 0.699, 0.9353, 0.6687, 0.9657, 0.699, 0.9657, 0.7657, 0.402, 0.7657, 0.4323, 0.7353, 0.4323, 0.799, 0.7687, 0.799, 0.799, 0.7687, 0.799, 0.1313, 0.7677, 0.001001, 0.798, 0.001001, 0.7677, 0.399, 0.5353, 0.399, 0.599, 0.2687, 0.599, 0.7677, 0.3313, 0.8313, 0.2677, 0.7677, 0.2677, 0.8687, 0.9323, 0.9323, 0.9323, 0.9323, 0.8687, 0.201, 0.8647, 0.2647, 0.801, 0.201, 0.801, 0.8687, 0.5323, 0.9323, 0.5323, 0.9323, 0.4687, 0.599, 0.8687, 0.5353, 0.9323, 0.599, 0.9323, 0.902, 0.199, 0.9657, 0.199, 0.9657, 0.1353, 0.7323, 0.8687, 0.6687, 0.9323, 0.7323, 0.9323, 0.9323, 0.7353, 0.9323, 0.799, 0.8687, 0.799, 0.2687, 0.8323, 0.3323, 0.7687, 0.3323, 0.8323, 0.9657, 0.2687, 0.9657, 0.3323, 0.9353, 0.3323, 0.9343, 0.3313, 0.9343, 0.2677, 0.9647, 0.2677, 0.802, 0.9323, 0.8657, 0.8687, 0.8657, 0.9323, 0.999, 0.002002, 0.999, 0.06567, 0.9353, 0.06567, 0.6677, 0.9313, 0.7313, 0.8677, 0.6677, 0.8677, 0.202, 0.9323, 0.2657, 0.9323, 0.2657, 0.8687, 0.399, 0.8687, 0.3353, 0.9323, 0.399, 0.9323, 0.9313, 0.6677, 0.8677, 0.6677, 0.8677, 0.7313, 0.4657, 0.8687, 0.402, 0.9323, 0.4657, 0.9323, 0.8687, 0.4657, 0.9323, 0.4657, 0.9323, 0.402, 0.7323, 0.7353, 0.6687, 0.799, 0.7323, 0.799, 0.001001, 0.6647, 0.001001, 0.601, 0.1313, 0.601, 0.899, 0.002002, 0.8687, 0.1323, 0.899, 0.1323, 0.2657, 0.6687, 0.2657, 0.7323, 0.1353, 0.7323, 0.9323, 0.3353, 0.8687, 0.399, 0.9323, 0.399, 0.2687, 0.9323, 0.3323, 0.9323, 0.3323, 0.8687, 0.1323, 0.802, 0.06867, 0.8657, 0.1323, 0.8657, 0.802, 0.1323, 0.8657, 0.1323, 0.8657, 0.06867, 0.8657, 0.6687, 0.802, 0.7323, 0.8657, 0.7323, 0.9657, 0.802, 0.9657, 0.8657, 0.9353, 0.8657, 0.7657, 0.7687, 0.7353, 0.799, 0.7657, 0.799, 0.799, 0.7353, 0.799, 0.7657, 0.7687, 0.7657, 0.9657, 0.06867, 0.9657, 0.1323, 0.9353, 0.1323, 0.802, 0.8657, 0.8657, 0.802, 0.8657, 0.8657, 0.8657, 0.7353, 0.8657, 0.799, 0.802, 0.799, 0.802, 0.06567, 0.8657, 0.06567, 0.8657, 0.002002, 0.799, 0.802, 0.7353, 0.8657, 0.799, 0.8657, 0.9343, 0.06466, 0.9343, 0.001001, 0.998, 0.001001, 0.602, 0.9323, 0.6657, 0.8687, 0.6657, 0.9323, 0.06867, 0.9657, 0.1323, 0.9657, 0.1323, 0.9353, 0.7657, 0.7353, 0.7657, 0.7657, 0.7353, 0.7657, 0.7343, 0.7647, 0.7647, 0.7343, 0.7343, 0.7343, 0.7677, 0.7647, 0.7677, 0.7343, 0.798, 0.7343, 0.1353, 0.9657, 0.199, 0.9657, 0.199, 0.9353, 0.7353, 0.9323, 0.799, 0.8687, 0.799, 0.9323, 0.901, 0.2647, 0.901, 0.201, 0.9647, 0.201, 0.9323, 0.802, 0.8687, 0.8657, 0.9323, 0.8657, 0.9647, 0.1343, 0.901, 0.1343, 0.901, 0.198, 0.06567, 0.802, 0.002002, 0.8657, 0.06567, 0.8657, 0.06867, 0.9323, 0.1323, 0.9323, 0.1323, 0.8687, 0.06567, 0.8687, 0.002002, 0.9323, 0.06567, 0.9323, 0.9313, 0.8677, 0.8677, 0.8677, 0.8677, 0.9313, 0.802, 0.6657, 0.8657, 0.6657, 0.8657, 0.602, 0.199, 0.8687, 0.1353, 0.9323, 0.199, 0.9323, 0.6687, 0.8657, 0.7323, 0.8657, 0.7323, 0.802, 0.8677, 0.8647, 0.9313, 0.801, 0.8677, 0.801, 0.5323, 0.7353, 0.5323, 0.799, 0.4687, 0.799, 0.8647, 0.8677, 0.801, 0.9313, 0.801, 0.8677, 0.9343, 0.8647, 0.9343, 0.801, 0.9647, 0.801, 0.8687, 0.599, 0.9323, 0.599, 0.9323, 0.5353, 0.799, 0.4687, 0.7353, 0.5323, 0.799, 0.5323, 0.8677, 0.798, 0.8677, 0.7343, 0.9313, 0.7343, 0.798, 0.8677, 0.7343, 0.9313, 0.7343, 0.8677, 0.1313, 0.9343, 0.06767, 0.9343, 0.06767, 0.9647, 0.7343, 0.798, 0.7343, 0.7677, 0.7647, 0.7677, 0.7677, 0.798, 0.798, 0.7677, 0.7677, 0.7677, 0.7343, 0.4313, 0.7647, 0.401, 0.7343, 0.401, 0.9343, 0.1313, 0.9343, 0.06767, 0.9647, 0.06767, 0.6647, 0.8677, 0.601, 0.9313, 0.601, 0.8677, 0.8323, 0.3353, 0.8323, 0.399, 0.7687, 0.399, 0.8677, 0.6647, 0.9313, 0.601, 0.8677, 0.601, 0.9313, 0.5343, 0.8677, 0.5343, 0.8677, 0.598, 0.5343, 0.9313, 0.598, 0.8677, 0.5343, 0.8677, 0.9313, 0.4677, 0.8677, 0.4677, 0.8677, 0.5313, 0.9323, 0.2687, 0.8687, 0.3323, 0.9323, 0.3323, 0.802, 0.599, 0.8657, 0.599, 0.8657, 0.5353, 0.5323, 0.8687, 0.4687, 0.9323, 0.5323, 0.9323, 0.4677, 0.9313, 0.5313, 0.8677, 0.4677, 0.8677, 0.9313, 0.401, 0.8677, 0.401, 0.8677, 0.4647, 0.401, 0.9313, 0.4647, 0.8677, 0.401, 0.8677, 0.7353, 0.6657, 0.799, 0.6657, 0.799, 0.602, 0.3343, 0.9313, 0.398, 0.8677, 0.3343, 0.8677, 0.8677, 0.398, 0.9313, 0.3343, 0.8677, 0.3343, 0.3313, 0.8677, 0.2677, 0.8677, 0.2677, 0.9313, 0.8677, 0.3313, 0.9313, 0.2677, 0.8677, 0.2677, 0.8657, 0.202, 0.802, 0.2657, 0.8657, 0.2657, 0.399, 0.7687, 0.3353, 0.8323, 0.399, 0.8323, 0.2647, 0.8677, 0.201, 0.8677, 0.201, 0.9313, 0.1343, 0.9313, 0.198, 0.8677, 0.1343, 0.8677, 0.1313, 0.8677, 0.06767, 0.8677, 0.06767, 0.9313, 0.001001, 0.9313, 0.06466, 0.8677, 0.001001, 0.8677, 0.1353, 0.8657, 0.199, 0.8657, 0.199, 0.802, 0.8657, 0.1353, 0.802, 0.199, 0.8657, 0.199, 0.4657, 0.2687, 0.4657, 0.399, 0.402, 0.399, 0.399, 0.8353, 0.2687, 0.8657, 0.399, 0.8657, 0.599, 0.1353, 0.599, 0.2657, 0.5353, 0.2657, 0.5323, 0.802, 0.402, 0.8323, 0.5323, 0.8323, 0.8687, 0.2657, 0.899, 0.2657, 0.899, 0.1353, 0.2647, 0.6677, 0.1343, 0.7313, 0.1343, 0.6677, 0.898, 0.1343, 0.8677, 0.1343, 0.8677, 0.2647, 0.398, 0.5343, 0.2677, 0.598, 0.2677, 0.5343, 0.898, 0.001001, 0.8677, 0.001001, 0.8677, 0.1313, 0.402, 0.5323, 0.5323, 0.4687, 0.5323, 0.5323, 0.401, 0.5313, 0.5313, 0.4677, 0.401, 0.4677, 0.8343, 0.398, 0.8343, 0.2677, 0.8647, 0.2677, 0.7687, 0.4323, 0.799, 0.4323, 0.799, 0.402, 0.7657, 0.4353, 0.7353, 0.4657, 0.7657, 0.4657, 0.798, 0.401, 0.7677, 0.401, 0.7677, 0.4313, 0.7343, 0.4647, 0.7647, 0.4343, 0.7343, 0.4343, 0.002002, 0.999, 0.03233, 0.999, 0.03233, 0.9687, 0.06567, 0.9353, 0.03534, 0.9657, 0.06567, 0.9657, 0.002002, 0.9657, 0.03233, 0.9657, 0.03233, 0.9353, 0.699, 0.6687, 0.6687, 0.699, 0.699, 0.699, 0.702, 0.9657, 0.7323, 0.9657, 0.7323, 0.9353, 0.7677, 0.4647, 0.798, 0.4343, 0.7677, 0.4343, 0.702, 0.699, 0.7323, 0.699, 0.7323, 0.6687, 0.06567, 0.9687, 0.03534, 0.999, 0.06567, 0.999, 0.6677, 0.698, 0.6677, 0.6677, 0.698, 0.6677, 0.7313, 0.6677, 0.701, 0.698, 0.701, 0.6677, 0.398, 0.8343, 0.2677, 0.8647, 0.2677, 0.8343, 0.8647, 0.801, 0.801, 0.8647, 0.801, 0.801, 0.801, 0.798, 0.801, 0.7343, 0.8647, 0.7343, 0.7343, 0.8647, 0.798, 0.801, 0.7343, 0.801, 0.7313, 0.801, 0.6677, 0.801, 0.6677, 0.8647, 0.801, 0.7313, 0.8647, 0.6677, 0.801, 0.6677, 0.8647, 0.601, 0.801, 0.601, 0.801, 0.6647, 0.6657, 0.7353, 0.602, 0.799, 0.6657, 0.799, 0.8647, 0.5343, 0.801, 0.5343, 0.801, 0.598, 0.801, 0.2647, 0.8647, 0.201, 0.801, 0.201, 0.5343, 0.2647, 0.598, 0.1343, 0.5343, 0.1343, 0.401, 0.8313, 0.401, 0.801, 0.5313, 0.801, 0.6677, 0.7313, 0.698, 0.701, 0.6677, 0.701, 0.7313, 0.701, 0.701, 0.701, 0.701, 0.7313, 0.03133, 0.9343, 0.001001, 0.9343, 0.001001, 0.9647, 0.03433, 0.9647, 0.06466, 0.9343, 0.03433, 0.9343, 0.03133, 0.9677, 0.001001, 0.9677, 0.001001, 0.998, 0.03433, 0.998, 0.06466, 0.9677, 0.03433, 0.9677, 0.7313, 0.9343, 0.701, 0.9343, 0.701, 0.9647, 0.4647, 0.2677, 0.401, 0.2677, 0.401, 0.398, 0.801, 0.198, 0.8647, 0.1343, 0.801, 0.1343, 0.198, 0.801, 0.1343, 0.801, 0.1343, 0.8647, 0.06767, 0.8647, 0.1313, 0.801, 0.06767, 0.801, 0.8647, 0.06767, 0.801, 0.06767, 0.801, 0.1313, 0.001001, 0.8647, 0.06466, 0.801, 0.001001, 0.801, 0.8647, 0.001001, 0.801, 0.001001, 0.801, 0.06466, 0.3343, 0.8313, 0.398, 0.7677, 0.3343, 0.7677, 0.7677, 0.398, 0.7677, 0.3343, 0.8313, 0.3343, 0.3313, 0.7677, 0.2677, 0.8313, 0.2677, 0.7677, 0.198, 0.9343, 0.1343, 0.9343, 0.1343, 0.9647, 0.7657, 0.9353, 0.7353, 0.9657, 0.7657, 0.9657, 0.202, 0.9657, 0.2657, 0.9353, 0.2657, 0.9657, 0.799, 0.002002, 0.7687, 0.1323, 0.799, 0.1323, 0.1353, 0.799, 0.2657, 0.7687, 0.2657, 0.799, 0.799, 0.1353, 0.7687, 0.2657, 0.799, 0.2657, 0.7677, 0.2647, 0.7677, 0.1343, 0.798, 0.1343, 0.2647, 0.7677, 0.1343, 0.7677, 0.1343, 0.798, 0.7677, 0.1313, 0.7677, 0.001001, 0.798, 0.001001, 0.2647, 0.9343, 0.201, 0.9343, 0.201, 0.9647, 0.7343, 0.9647, 0.7343, 0.9343, 0.7647, 0.9343, 0.6677, 0.798, 0.7313, 0.7343, 0.6677, 0.7343, 0.798, 0.6677, 0.7343, 0.6677, 0.7343, 0.7313, 0.601, 0.798, 0.6647, 0.7343, 0.601, 0.7343, 0.798, 0.601, 0.7343, 0.601, 0.7343, 0.6647, 0.5343, 0.798, 0.598, 0.7343, 0.5343, 0.7343, 0.798, 0.5343, 0.7343, 0.5343, 0.7343, 0.598, 0.7343, 0.5313, 0.798, 0.4677, 0.7343, 0.4677, 0.4677, 0.798, 0.4677, 0.7343, 0.5313, 0.7343, 0.4647, 0.7343, 0.401, 0.7343, 0.401, 0.798, 0.9343, 0.398, 0.9647, 0.3343, 0.9343, 0.3343, 0.6677, 0.9647, 0.6677, 0.9343, 0.698, 0.9343, 0.7323, 0.1353, 0.7323, 0.2657, 0.6687, 0.2657, 0.602, 0.2657, 0.6657, 0.1353, 0.6657, 0.2657, 0.402, 0.6657, 0.5323, 0.6657, 0.5323, 0.602, 0.602, 0.399, 0.6657, 0.2687, 0.6657, 0.399, 0.5323, 0.1353, 0.5323, 0.2657, 0.4687, 0.2657, 0.399, 0.402, 0.2687, 0.4657, 0.399, 0.4657, 0.1353, 0.599, 0.2657, 0.599, 0.2657, 0.5353, 0.2677, 0.4647, 0.398, 0.401, 0.2677, 0.401, 0.4657, 0.1353, 0.4657, 0.2657, 0.402, 0.2657, 0.4647, 0.1343, 0.401, 0.2647, 0.401, 0.1343, 0.402, 0.599, 0.5323, 0.5353, 0.5323, 0.599, 0.401, 0.598, 0.401, 0.5343, 0.5313, 0.5343, 0.5353, 0.399, 0.599, 0.2687, 0.599, 0.399, 0.4677, 0.2647, 0.4677, 0.1343, 0.5313, 0.1343, 0.5353, 0.1323, 0.599, 0.002002, 0.599, 0.1323, 0.402, 0.4657, 0.5323, 0.4657, 0.5323, 0.402, 0.399, 0.4687, 0.2687, 0.5323, 0.399, 0.5323, 0.398, 0.4677, 0.2677, 0.4677, 0.2677, 0.5313, 0.4687, 0.399, 0.5323, 0.2687, 0.5323, 0.399, 0.4677, 0.398, 0.4677, 0.2677, 0.5313, 0.2677, 0.5313, 0.401, 0.401, 0.401, 0.401, 0.4647, 0.598, 0.001001, 0.5343, 0.1313, 0.5343, 0.001001, 0.002002, 0.599, 0.1323, 0.599, 0.1323, 0.5353, 0.001001, 0.598, 0.1313, 0.5343, 0.001001, 0.5343, 0.5343, 0.398, 0.5343, 0.2677, 0.598, 0.2677, 0.1343, 0.598, 0.2647, 0.5343, 0.1343, 0.5343, 0.7323, 0.002002, 0.7323, 0.1323, 0.6687, 0.1323, 0.5353, 0.5323, 0.599, 0.402, 0.599, 0.5323, 0.5343, 0.5313, 0.5343, 0.401, 0.598, 0.401, 0.399, 0.602, 0.2687, 0.6657, 0.399, 0.6657, 0.1353, 0.6657, 0.2657, 0.602, 0.2657, 0.6657, 0.1343, 0.6647, 0.1343, 0.601, 0.2647, 0.601, 0.602, 0.1323, 0.6657, 0.002002, 0.6657, 0.1323, 0.601, 0.1313, 0.601, 0.001001, 0.6647, 0.001001, 0.602, 0.5323, 0.6657, 0.402, 0.6657, 0.5323, 0.5353, 0.6657, 0.6657, 0.6657, 0.6657, 0.602, 0.2677, 0.6647, 0.398, 0.601, 0.2677, 0.601, 0.601, 0.2647, 0.601, 0.1343, 0.6647, 0.1343, 0.401, 0.6647, 0.5313, 0.601, 0.401, 0.601, 0.601, 0.398, 0.601, 0.2677, 0.6647, 0.2677, 0.6657, 0.5353, 0.5353, 0.599, 0.6657, 0.599, 0.6647, 0.5343, 0.5343, 0.5343, 0.5343, 0.598, 0.7313, 0.1343, 0.6677, 0.2647, 0.6677, 0.1343, 0.002002, 0.7323, 0.1323, 0.7323, 0.1323, 0.6687, 0.001001, 0.7313, 0.1313, 0.6677, 0.001001, 0.6677, 0.6677, 0.1313, 0.6677, 0.001001, 0.7313, 0.001001, 0.5343, 0.6647, 0.6647, 0.601, 0.5343, 0.601, 0.601, 0.5313, 0.601, 0.401, 0.6647, 0.401, 0.5353, 0.699, 0.6657, 0.6687, 0.6657, 0.699, 0.699, 0.5353, 0.699, 0.6657, 0.6687, 0.6657, 0.402, 0.699, 0.5323, 0.6687, 0.5323, 0.699, 0.699, 0.402, 0.699, 0.5323, 0.6687, 0.5323, 0.2687, 0.699, 0.399, 0.6687, 0.399, 0.699, 0.699, 0.2687, 0.699, 0.399, 0.6687, 0.399, 0.5353, 0.8657, 0.6657, 0.8353, 0.6657, 0.8657, 0.6647, 0.8343, 0.5343, 0.8343, 0.5343, 0.8647, 0.6677, 0.398, 0.698, 0.2677, 0.6677, 0.2677, 0.398, 0.6677, 0.2677, 0.6677, 0.2677, 0.698, 0.6677, 0.5313, 0.698, 0.401, 0.6677, 0.401, 0.5313, 0.6677, 0.401, 0.6677, 0.401, 0.698, 0.698, 0.5343, 0.6677, 0.5343, 0.6677, 0.6647, 0.5343, 0.698, 0.6647, 0.6677, 0.5343, 0.6677, 0.1353, 0.7657, 0.2657, 0.7353, 0.2657, 0.7657, 0.7657, 0.1353, 0.7657, 0.2657, 0.7353, 0.2657, 0.002002, 0.7657, 0.1323, 0.7353, 0.1323, 0.7657, 0.7657, 0.002002, 0.7657, 0.1323, 0.7353, 0.1323, 0.399, 0.2687, 0.399, 0.399, 0.2687, 0.399, 0.6657, 0.802, 0.5353, 0.8323, 0.6657, 0.8323, 0.1323, 0.2687, 0.1323, 0.399, 0.002002, 0.399, 0.8353, 0.5323, 0.8657, 0.402, 0.8657, 0.5323, 0.1323, 0.002002, 0.1323, 0.1323, 0.002002, 0.1323, 0.399, 0.7353, 0.2687, 0.7657, 0.399, 0.7657, 0.5323, 0.002002, 0.5323, 0.1323, 0.402, 0.1323, 0.7353, 0.399, 0.7657, 0.2687, 0.7657, 0.399, 0.001001, 0.1313, 0.001001, 0.001001, 0.1313, 0.001001, 0.702, 0.399, 0.7323, 0.2687, 0.7323, 0.399, 0.2657, 0.002002, 0.2657, 0.1323, 0.1353, 0.1323, 0.399, 0.702, 0.2687, 0.7323, 0.399, 0.7323, 0.2677, 0.398, 0.2677, 0.2677, 0.398, 0.2677, 0.702, 0.6657, 0.7323, 0.5353, 0.7323, 0.6657, 0.399, 0.002002, 0.399, 0.1323, 0.2687, 0.1323, 0.702, 0.5323, 0.7323, 0.402, 0.7323, 0.5323, 0.399, 0.1353, 0.399, 0.2657, 0.2687, 0.2657, 0.7313, 0.2677, 0.701, 0.398, 0.701, 0.2677, 0.1343, 0.1313, 0.1343, 0.001001, 0.2647, 0.001001, 0.2677, 0.7313, 0.398, 0.701, 0.2677, 0.701, 0.2657, 0.2687, 0.2657, 0.399, 0.1353, 0.399, 0.5323, 0.702, 0.402, 0.7323, 0.5323, 0.7323, 0.1323, 0.402, 0.1323, 0.5323, 0.002002, 0.5323, 0.7313, 0.401, 0.701, 0.5313, 0.701, 0.401, 0.2657, 0.402, 0.2657, 0.5323, 0.1353, 0.5323, 0.401, 0.7313, 0.5313, 0.701, 0.401, 0.701, 0.001001, 0.398, 0.001001, 0.2677, 0.1313, 0.2677, 0.802, 0.5323, 0.8323, 0.402, 0.8323, 0.5323, 0.2677, 0.2647, 0.2677, 0.1343, 0.398, 0.1343, 0.7313, 0.5343, 0.701, 0.6647, 0.701, 0.5343, 0.5353, 0.7323, 0.6657, 0.702, 0.6657, 0.7323, 0.6647, 0.701, 0.5343, 0.701, 0.5343, 0.7313, 0.7343, 0.1313, 0.7647, 0.001001, 0.7343, 0.001001, 0.1313, 0.7343, 0.001001, 0.7343, 0.001001, 0.7647, 0.7343, 0.2647, 0.7647, 0.1343, 0.7343, 0.1343, 0.2647, 0.7343, 0.1343, 0.7343, 0.1343, 0.7647, 0.401, 0.1313, 0.401, 0.001001, 0.5313, 0.001001, 0.902, 0.1323, 0.9323, 0.002002, 0.9323, 0.1323, 0.2657, 0.1353, 0.2657, 0.2657, 0.1353, 0.2657, 0.5323, 0.8353, 0.402, 0.8657, 0.5323, 0.8657, 0.1323, 0.1353, 0.1323, 0.2657, 0.002002, 0.2657, 0.7647, 0.2677, 0.7343, 0.398, 0.7343, 0.2677, 0.1343, 0.5313, 0.1343, 0.401, 0.2647, 0.401, 0.2677, 0.7647, 0.398, 0.7343, 0.2677, 0.7343, 0.001001, 0.5313, 0.001001, 0.401, 0.1313, 0.401, 0.8313, 0.401, 0.801, 0.5313, 0.801, 0.401, 0.1343, 0.398, 0.1343, 0.2677, 0.2647, 0.2677, 0.5343, 0.8313, 0.6647, 0.801, 0.5343, 0.801, 0.2677, 0.1313, 0.2677, 0.001001, 0.398, 0.001001, 0.8647, 0.401, 0.8343, 0.5313, 0.8343, 0.401, 0.1343, 0.2647, 0.1343, 0.1343, 0.2647, 0.1343, 0.401, 0.8647, 0.5313, 0.8343, 0.401, 0.8343, 0.001001, 0.2647, 0.001001, 0.1343, 0.1313, 0.1343, 0.9313, 0.001001, 0.901, 0.1313, 0.901, 0.001001])
me_lightbulb001_reference.materials.append(mat_lightbulb001)
me_lightbulb001_reference.use_remesh_fix_poles = True
me_lightbulb001_reference.use_remesh_preserve_attributes = False
me_lightbulb001_reference.use_mirror_vertex_groups = False
me_lightbulb001_reference.update()
me_lightbulb001_reference.normals_split_custom_set([tuple(v) for v in zip(*[iter([-0.9994, -5.384e-06, -0.03566, -0.8655, 0.4997, -0.03566, -0.9994, 2.831e-06, -0.03566, -0.9994, -5.384e-06, -0.03566, -0.8655, 0.4997, -0.03566, -0.8655, 0.4997, -0.03566, -0.8655, 0.4997, -0.03566, -0.8655, 0.4997, -0.03566, -0.4997, 0.8655, -0.03566, -0.8655, 0.4997, -0.03566, -0.4997, 0.8655, -0.03566, -0.4997, 0.8655, -0.03566, 5.335e-06, 0.9994, -0.03566, -0.4997, 0.8655, -0.03566, -0.4997, 0.8655, -0.03566, 5.335e-06, 0.9994, -0.03566, -2.997e-06, 0.9994, -0.03566, -0.4997, 0.8655, -0.03566, -2.997e-06, 0.9994, -0.03566, 5.335e-06, 0.9994, -0.03566, 0.4997, 0.8655, -0.03566, -2.997e-06, 0.9994, -0.03566, 0.4997, 0.8655, -0.03566, 0.4997, 0.8655, -0.03566, 0.4997, 0.8655, -0.03566, 0.8655, 0.4997, -0.03566, 0.4997, 0.8655, -0.03566, 0.4997, 0.8655, -0.03566, 0.8655, 0.4997, -0.03566, 0.8655, 0.4997, -0.03566, 0.8655, 0.4997, -0.03566, 0.9994, -2.978e-06, -0.03566, 0.8655, 0.4997, -0.03566, 0.8655, 0.4997, -0.03566, 0.9994, 5.226e-06, -0.03566, 0.9994, -2.978e-06, -0.03566, 0.9994, 5.226e-06, -0.03566, 0.8655, -0.4997, -0.03566, 0.9994, -2.978e-06, -0.03566, 0.9994, 5.226e-06, -0.03566, 0.8655, -0.4997, -0.03566, 0.8655, -0.4997, -0.03566, 0.8655, -0.4997, -0.03566, 0.4997, -0.8655, -0.03566, 0.8655, -0.4997, -0.03566, 0.8655, -0.4997, -0.03566, 0.4997, -0.8655, -0.03566, 0.4997, -0.8655, -0.03566, 0.4997, -0.8655, -0.03566, -2.89e-06, -0.9994, -0.03566, 0.4997, -0.8655, -0.03566, 0.4997, -0.8655, -0.03566, 5.552e-06, -0.9994, -0.03566, -2.89e-06, -0.9994, -0.03566, 5.552e-06, -0.9994, -0.03566, -0.4997, -0.8655, -0.03566, -2.89e-06, -0.9994, -0.03566, 5.552e-06, -0.9994, -0.03566, -0.4997, -0.8655, -0.03566, -0.4997, -0.8655, -0.03566, -0.4997, -0.8655, -0.03566, -0.8655, -0.4997, -0.03566, -0.4997, -0.8655, -0.03566, -0.4997, -0.8655, -0.03566, -0.8655, -0.4997, -0.03566, -0.8655, -0.4997, -0.03566, -0.9994, 2.831e-06, -0.03566, -0.8655, -0.4997, -0.03566, -0.8655, -0.4997, -0.03566, -0.9994, 2.831e-06, -0.03566, -0.8655, -0.4997, -0.03566, -0.9994, -5.384e-06, -0.03566, -0.4588, 0.7946, 0.3977, -0.8217, 0.4744, 0.3157, -0.4744, 0.8217, 0.3157, -0.4744, 0.8217, 0.3157, -0.8603, 0.4967, 0.1148, -0.4967, 0.8603, 0.1148, -0.4744, 0.8217, 0.3157, -0.4967, 0.8603, 0.1148, 0.0, 0.9934, 0.1148, -0.4744, 0.8217, 0.3157, 0.0, 0.9934, 0.1148, 6.211e-08, 0.9489, 0.3157, -0.4588, 0.7946, 0.3977, -0.4744, 0.8217, 0.3157, 6.211e-08, 0.9489, 0.3157, -0.4588, 0.7946, 0.3977, 6.211e-08, 0.9489, 0.3157, -9.253e-06, 0.9175, 0.3977, -9.253e-06, 0.9175, 0.3977, -0.4987, 0.8637, 0.07293, -0.4588, 0.7946, 0.3977, -9.253e-06, 0.9175, 0.3977, 4.101e-07, 0.9973, 0.07293, -0.4987, 0.8637, 0.07293, 4.101e-07, 0.9973, 0.07293, -0.471, 0.8158, -0.3355, -0.4987, 0.8637, 0.07293, 4.101e-07, 0.9973, 0.07293, 2.138e-06, 0.942, -0.3355, -0.471, 0.8158, -0.3355, 2.138e-06, 0.942, -0.3355, -0.3836, 0.6645, -0.6413, -0.471, 0.8158, -0.3355, 2.138e-06, 0.942, -0.3355, -6.771e-07, 0.7673, -0.6413, -0.3836, 0.6645, -0.6413, -6.771e-07, 0.7673, -0.6413, -0.2521, 0.4367, -0.8635, -0.3836, 0.6645, -0.6413, -6.771e-07, 0.7673, -0.6413, 2.486e-06, 0.5043, -0.8635, -0.2521, 0.4367, -0.8635, 9.155e-07, 0.262, -0.9651, -0.2521, 0.4367, -0.8635, 2.486e-06, 0.5043, -0.8635, 9.155e-07, 0.262, -0.9651, -0.131, 0.2269, -0.9651, -0.2521, 0.4367, -0.8635, -3.692e-09, 1.846e-08, -1.0, -0.131, 0.2269, -0.9651, 9.155e-07, 0.262, -0.9651, -3.692e-09, 1.846e-08, -1.0, -0.2269, 0.131, -0.9651, -0.131, 0.2269, -0.9651, -3.692e-09, 1.846e-08, -1.0, -0.262, -1.03e-06, -0.9651, -0.2269, 0.131, -0.9651, -0.7946, 0.4588, 0.3977, -0.9489, -2.022e-06, 0.3157, -0.8217, 0.4744, 0.3157, -0.4588, 0.7946, 0.3977, -0.7946, 0.4588, 0.3977, -0.8217, 0.4744, 0.3157, -0.4588, 0.7946, 0.3977, -0.8637, 0.4987, 0.07293, -0.7946, 0.4588, 0.3977, -0.4588, 0.7946, 0.3977, -0.4987, 0.8637, 0.07293, -0.8637, 0.4987, 0.07293, -0.4987, 0.8637, 0.07293, -0.8158, 0.471, -0.3355, -0.8637, 0.4987, 0.07293, -0.4987, 0.8637, 0.07293, -0.471, 0.8158, -0.3355, -0.8158, 0.471, -0.3355, -0.471, 0.8158, -0.3355, -0.6645, 0.3836, -0.6413, -0.8158, 0.471, -0.3355, -0.471, 0.8158, -0.3355, -0.3836, 0.6645, -0.6413, -0.6645, 0.3836, -0.6413, -0.3836, 0.6645, -0.6413, -0.4367, 0.2522, -0.8635, -0.6645, 0.3836, -0.6413, -0.3836, 0.6645, -0.6413, -0.2521, 0.4367, -0.8635, -0.4367, 0.2522, -0.8635, -0.2521, 0.4367, -0.8635, -0.2269, 0.131, -0.9651, -0.4367, 0.2522, -0.8635, -0.2521, 0.4367, -0.8635, -0.131, 0.2269, -0.9651, -0.2269, 0.131, -0.9651, -0.4367, 0.2522, -0.8635, -0.2269, 0.131, -0.9651, -0.262, -1.03e-06, -0.9651, -0.4367, 0.2522, -0.8635, -0.262, -1.03e-06, -0.9651, -0.5043, -9.318e-07, -0.8635, -0.6645, 0.3836, -0.6413, -0.4367, 0.2522, -0.8635, -0.5043, -9.318e-07, -0.8635, -0.6645, 0.3836, -0.6413, -0.5043, -9.318e-07, -0.8635, -0.7673, 8.442e-07, -0.6413, -0.8158, 0.471, -0.3355, -0.6645, 0.3836, -0.6413, -0.7673, 8.442e-07, -0.6413, -0.8158, 0.471, -0.3355, -0.7673, 8.442e-07, -0.6413, -0.942, 7.401e-07, -0.3355, -0.8637, 0.4987, 0.07293, -0.8158, 0.471, -0.3355, -0.942, 7.401e-07, -0.3355, -0.8637, 0.4987, 0.07293, -0.942, 7.401e-07, -0.3355, -0.9973, 4.209e-07, 0.07293, -0.7946, 0.4588, 0.3977, -0.8637, 0.4987, 0.07293, -0.9973, 4.209e-07, 0.07293, -0.7946, 0.4588, 0.3977, -0.9973, 4.209e-07, 0.07293, -0.9175, 4.972e-07, 0.3977, -0.7946, 0.4588, 0.3977, -0.9175, 4.972e-07, 0.3977, -0.9489, -2.022e-06, 0.3157, -0.9175, 4.972e-07, 0.3977, -0.8217, -0.4744, 0.3157, -0.9489, -2.022e-06, 0.3157, -0.9175, 4.972e-07, 0.3977, -0.7946, -0.4588, 0.3977, -0.8217, -0.4744, 0.3157, -0.9175, 4.972e-07, 0.3977, -0.8637, -0.4987, 0.07287, -0.7946, -0.4588, 0.3977, -0.7946, -0.4588, 0.3977, -0.8637, -0.4987, 0.07287, -0.4987, -0.8637, 0.07287, -0.8637, -0.4987, 0.07287, -0.471, -0.8158, -0.3355, -0.4987, -0.8637, 0.07287, -0.4987, -0.8637, 0.07287, -0.471, -0.8158, -0.3355, -5.453e-07, -0.942, -0.3355, -0.471, -0.8158, -0.3355, 1.648e-06, -0.7673, -0.6413, -5.453e-07, -0.942, -0.3355, -0.5043, -9.318e-07, -0.8635, -0.262, -1.03e-06, -0.9651, -0.2269, -0.131, -0.9651, -3.692e-09, 1.846e-08, -1.0, -0.2269, -0.131, -0.9651, -0.262, -1.03e-06, -0.9651, -3.692e-09, 1.846e-08, -1.0, -0.131, -0.2269, -0.9651, -0.2269, -0.131, -0.9651, -0.4367, -0.2522, -0.8635, -0.2269, -0.131, -0.9651, -0.131, -0.2269, -0.9651, -0.5043, -9.318e-07, -0.8635, -0.2269, -0.131, -0.9651, -0.4367, -0.2522, -0.8635, -0.7673, 8.442e-07, -0.6413, -0.5043, -9.318e-07, -0.8635, -0.4367, -0.2522, -0.8635, -0.942, 7.401e-07, -0.3355, -0.7673, 8.442e-07, -0.6413, -0.6645, -0.3836, -0.6413, -0.7673, 8.442e-07, -0.6413, -0.4367, -0.2522, -0.8635, -0.6645, -0.3836, -0.6413, -0.6645, -0.3836, -0.6413, -0.4367, -0.2522, -0.8635, -0.2522, -0.4367, -0.8635, -0.4367, -0.2522, -0.8635, -0.131, -0.2269, -0.9651, -0.2522, -0.4367, -0.8635, -0.2522, -0.4367, -0.8635, -0.131, -0.2269, -0.9651, 2.51e-07, -0.262, -0.9651, -3.692e-09, 1.846e-08, -1.0, 2.51e-07, -0.262, -0.9651, -0.131, -0.2269, -0.9651, -3.692e-09, 1.846e-08, -1.0, 0.131, -0.2269, -0.9651, 2.51e-07, -0.262, -0.9651, -3.692e-09, 1.846e-08, -1.0, 0.2269, -0.131, -0.9651, 0.131, -0.2269, -0.9651, 0.2522, -0.4367, -0.8635, 0.131, -0.2269, -0.9651, 0.2269, -0.131, -0.9651, 1.29e-07, -0.5043, -0.8635, 0.131, -0.2269, -0.9651, 0.2522, -0.4367, -0.8635, 1.648e-06, -0.7673, -0.6413, 1.29e-07, -0.5043, -0.8635, 0.2522, -0.4367, -0.8635, -0.3836, -0.6645, -0.6413, 1.29e-07, -0.5043, -0.8635, 1.648e-06, -0.7673, -0.6413, -0.471, -0.8158, -0.3355, -0.3836, -0.6645, -0.6413, 1.648e-06, -0.7673, -0.6413, -0.8158, -0.471, -0.3355, -0.3836, -0.6645, -0.6413, -0.471, -0.8158, -0.3355, -0.8637, -0.4987, 0.07287, -0.8158, -0.471, -0.3355, -0.471, -0.8158, -0.3355, -0.9973, 4.209e-07, 0.07293, -0.8158, -0.471, -0.3355, -0.8637, -0.4987, 0.07287, -0.9175, 4.972e-07, 0.3977, -0.9973, 4.209e-07, 0.07293, -0.8637, -0.4987, 0.07287, -0.9973, 4.209e-07, 0.07293, -0.942, 7.401e-07, -0.3355, -0.8158, -0.471, -0.3355, -0.942, 7.401e-07, -0.3355, -0.6645, -0.3836, -0.6413, -0.8158, -0.471, -0.3355, -0.8158, -0.471, -0.3355, -0.6645, -0.3836, -0.6413, -0.3836, -0.6645, -0.6413, -0.6645, -0.3836, -0.6413, -0.2522, -0.4367, -0.8635, -0.3836, -0.6645, -0.6413, -0.3836, -0.6645, -0.6413, -0.2522, -0.4367, -0.8635, 1.29e-07, -0.5043, -0.8635, -0.2522, -0.4367, -0.8635, 2.51e-07, -0.262, -0.9651, 1.29e-07, -0.5043, -0.8635, 1.29e-07, -0.5043, -0.8635, 2.51e-07, -0.262, -0.9651, 0.131, -0.2269, -0.9651, -5.453e-07, -0.942, -0.3355, 1.648e-06, -0.7673, -0.6413, 0.3836, -0.6645, -0.6413, 1.648e-06, -0.7673, -0.6413, 0.2522, -0.4367, -0.8635, 0.3836, -0.6645, -0.6413, 0.3836, -0.6645, -0.6413, 0.2522, -0.4367, -0.8635, 0.4367, -0.2522, -0.8635, 0.2522, -0.4367, -0.8635, 0.2269, -0.131, -0.9651, 0.4367, -0.2522, -0.8635, 0.4367, -0.2522, -0.8635, 0.2269, -0.131, -0.9651, 0.262, -1.103e-06, -0.9651, -3.692e-09, 1.846e-08, -1.0, 0.262, -1.103e-06, -0.9651, 0.2269, -0.131, -0.9651, -3.692e-09, 1.846e-08, -1.0, 0.2269, 0.131, -0.9651, 0.262, -1.103e-06, -0.9651, -3.692e-09, 1.846e-08, -1.0, 0.131, 0.2269, -0.9651, 0.2269, 0.131, -0.9651, 0.4367, 0.2522, -0.8635, 0.2269, 0.131, -0.9651, 0.131, 0.2269, -0.9651, 0.4367, 0.2522, -0.8635, 0.131, 0.2269, -0.9651, 0.2521, 0.4367, -0.8635, 0.6645, 0.3836, -0.6413, 0.4367, 0.2522, -0.8635, 0.2521, 0.4367, -0.8635, 0.6645, 0.3836, -0.6413, 0.2521, 0.4367, -0.8635, 0.3836, 0.6645, -0.6413, 0.8158, 0.471, -0.3355, 0.6645, 0.3836, -0.6413, 0.3836, 0.6645, -0.6413, 0.8158, 0.471, -0.3355, 0.3836, 0.6645, -0.6413, 0.471, 0.8158, -0.3355, 0.8637, 0.4987, 0.07293, 0.8158, 0.471, -0.3355, 0.471, 0.8158, -0.3355, 0.8637, 0.4987, 0.07293, 0.471, 0.8158, -0.3355, 0.4987, 0.8637, 0.07293, 0.7946, 0.4588, 0.3977, 0.8637, 0.4987, 0.07293, 0.4987, 0.8637, 0.07293, 0.7946, 0.4588, 0.3977, 0.4987, 0.8637, 0.07293, 0.4587, 0.7946, 0.3977, 0.9175, -3.644e-07, 0.3977, 0.8637, 0.4987, 0.07293, 0.7946, 0.4588, 0.3977, 0.9175, -3.644e-07, 0.3977, 0.9973, -4.189e-07, 0.07293, 0.8637, 0.4987, 0.07293, 0.9973, -4.189e-07, 0.07293, 0.8158, 0.471, -0.3355, 0.8637, 0.4987, 0.07293, 0.9973, -4.189e-07, 0.07293, 0.942, -1.919e-06, -0.3355, 0.8158, 0.471, -0.3355, 0.942, -1.919e-06, -0.3355, 0.6645, 0.3836, -0.6413, 0.8158, 0.471, -0.3355, 0.7946, -0.4588, 0.3977, 0.9973, -4.189e-07, 0.07293, 0.9175, -3.644e-07, 0.3977, 0.7946, -0.4588, 0.3977, 0.8637, -0.4987, 0.07287, 0.9973, -4.189e-07, 0.07293, 0.8637, -0.4987, 0.07287, 0.942, -1.919e-06, -0.3355, 0.9973, -4.189e-07, 0.07293, 0.4588, -0.7946, 0.3977, 0.8637, -0.4987, 0.07287, 0.7946, -0.4588, 0.3977, 0.7673, -4.154e-07, -0.6413, 0.4367, 0.2522, -0.8635, 0.6645, 0.3836, -0.6413, 0.942, -1.919e-06, -0.3355, 0.7673, -4.154e-07, -0.6413, 0.6645, 0.3836, -0.6413, 0.8158, -0.471, -0.3355, 0.7673, -4.154e-07, -0.6413, 0.942, -1.919e-06, -0.3355, 0.8637, -0.4987, 0.07287, 0.8158, -0.471, -0.3355, 0.942, -1.919e-06, -0.3355, 0.4987, -0.8637, 0.07293, 0.8158, -0.471, -0.3355, 0.8637, -0.4987, 0.07287, 0.4588, -0.7946, 0.3977, 0.4987, -0.8637, 0.07293, 0.8637, -0.4987, 0.07287, 4.491e-06, -0.9175, 0.3977, 0.4987, -0.8637, 0.07293, 0.4588, -0.7946, 0.3977, -4.827e-09, -0.9488, 0.3157, 4.491e-06, -0.9175, 0.3977, 0.4588, -0.7946, 0.3977, -4.827e-09, -0.9488, 0.3157, 0.4588, -0.7946, 0.3977, 0.4744, -0.8217, 0.3157, 0.4744, -0.8217, 0.3157, 0.4588, -0.7946, 0.3977, 0.7946, -0.4588, 0.3977, 0.4744, -0.8217, 0.3157, 0.7946, -0.4588, 0.3977, 0.8217, -0.4744, 0.3157, 0.9489, 1.581e-06, 0.3157, 0.8217, -0.4744, 0.3157, 0.7946, -0.4588, 0.3977, 0.9489, 1.581e-06, 0.3157, 0.7946, -0.4588, 0.3977, 0.9175, -3.644e-07, 0.3977, 0.8217, 0.4744, 0.3157, 0.9489, 1.581e-06, 0.3157, 0.9175, -3.644e-07, 0.3977, 0.8217, 0.4744, 0.3157, 0.9175, -3.644e-07, 0.3977, 0.7946, 0.4588, 0.3977, 0.4744, 0.8217, 0.3157, 0.8217, 0.4744, 0.3157, 0.7946, 0.4588, 0.3977, 0.4744, 0.8217, 0.3157, 0.7946, 0.4588, 0.3977, 0.4587, 0.7946, 0.3977, -9.253e-06, 0.9175, 0.3977, 0.4744, 0.8217, 0.3157, 0.4587, 0.7946, 0.3977, -9.253e-06, 0.9175, 0.3977, 6.211e-08, 0.9489, 0.3157, 0.4744, 0.8217, 0.3157, 0.4744, 0.8217, 0.3157, 6.211e-08, 0.9489, 0.3157, 0.0, 0.9934, 0.1148, 0.4744, 0.8217, 0.3157, 0.0, 0.9934, 0.1148, 0.4967, 0.8603, 0.1148, 0.8217, 0.4744, 0.3157, 0.4744, 0.8217, 0.3157, 0.4967, 0.8603, 0.1148, 0.8217, 0.4744, 0.3157, 0.4967, 0.8603, 0.1148, 0.8603, 0.4967, 0.1148, 0.9489, 1.581e-06, 0.3157, 0.8217, 0.4744, 0.3157, 0.8603, 0.4967, 0.1148, 0.9489, 1.581e-06, 0.3157, 0.8603, 0.4967, 0.1148, 0.9934, -8.777e-06, 0.1148, 0.8217, -0.4744, 0.3157, 0.9489, 1.581e-06, 0.3157, 0.9934, -8.777e-06, 0.1148, 0.8217, -0.4744, 0.3157, 0.9934, -8.777e-06, 0.1148, 0.8603, -0.4967, 0.1148, 0.4744, -0.8217, 0.3157, 0.8217, -0.4744, 0.3157, 0.8603, -0.4967, 0.1148, 0.4744, -0.8217, 0.3157, 0.8603, -0.4967, 0.1148, 0.4967, -0.8603, 0.1148, -4.827e-09, -0.9488, 0.3157, 0.4744, -0.8217, 0.3157, 0.4967, -0.8603, 0.1148, -4.827e-09, -0.9488, 0.3157, 0.4967, -0.8603, 0.1148, 0.0, -0.9934, 0.1148, -4.827e-09, -0.9488, 0.3157, 0.0, -0.9934, 0.1148, -0.4967, -0.8603, 0.1148, -4.827e-09, -0.9488, 0.3157, -0.4967, -0.8603, 0.1148, -0.4744, -0.8217, 0.3157, -0.4588, -0.7946, 0.3977, -4.827e-09, -0.9488, 0.3157, -0.4744, -0.8217, 0.3157, 0.4367, -0.2522, -0.8635, 0.262, -1.103e-06, -0.9651, 0.5043, 9.9e-07, -0.8635, 0.6645, -0.3836, -0.6413, 0.4367, -0.2522, -0.8635, 0.5043, 9.9e-07, -0.8635, 0.3836, -0.6645, -0.6413, 0.4367, -0.2522, -0.8635, 0.6645, -0.3836, -0.6413, 0.471, -0.8158, -0.3355, 0.3836, -0.6645, -0.6413, 0.6645, -0.3836, -0.6413, -5.453e-07, -0.942, -0.3355, 0.3836, -0.6645, -0.6413, 0.471, -0.8158, -0.3355, -6.853e-07, -0.9973, 0.07287, -5.453e-07, -0.942, -0.3355, 0.471, -0.8158, -0.3355, -0.4987, -0.8637, 0.07287, -5.453e-07, -0.942, -0.3355, -6.853e-07, -0.9973, 0.07287, -0.4588, -0.7946, 0.3977, -0.4987, -0.8637, 0.07287, -6.853e-07, -0.9973, 0.07287, -0.7946, -0.4588, 0.3977, -0.4987, -0.8637, 0.07287, -0.4588, -0.7946, 0.3977, -0.4744, -0.8217, 0.3157, -0.7946, -0.4588, 0.3977, -0.4588, -0.7946, 0.3977, -0.4744, -0.8217, 0.3157, -0.8217, -0.4744, 0.3157, -0.7946, -0.4588, 0.3977, -0.4967, -0.8603, 0.1148, -0.8217, -0.4744, 0.3157, -0.4744, -0.8217, 0.3157, -0.4967, -0.8603, 0.1148, -0.8603, -0.4967, 0.1148, -0.8217, -0.4744, 0.3157, -0.9489, -2.022e-06, 0.3157, -0.8217, -0.4744, 0.3157, -0.8603, -0.4967, 0.1148, -0.9489, -2.022e-06, 0.3157, -0.8603, -0.4967, 0.1148, -0.9934, 8.661e-06, 0.1148, -0.8217, 0.4744, 0.3157, -0.9489, -2.022e-06, 0.3157, -0.9934, 8.661e-06, 0.1148, -0.8217, 0.4744, 0.3157, -0.9934, 8.661e-06, 0.1148, -0.8603, 0.4967, 0.1148, -0.4744, 0.8217, 0.3157, -0.8217, 0.4744, 0.3157, -0.8603, 0.4967, 0.1148, -0.4588, -0.7946, 0.3977, 4.491e-06, -0.9175, 0.3977, -4.827e-09, -0.9488, 0.3157, -0.4588, -0.7946, 0.3977, -6.853e-07, -0.9973, 0.07287, 4.491e-06, -0.9175, 0.3977, 4.491e-06, -0.9175, 0.3977, -6.853e-07, -0.9973, 0.07287, 0.4987, -0.8637, 0.07293, -6.853e-07, -0.9973, 0.07287, 0.471, -0.8158, -0.3355, 0.4987, -0.8637, 0.07293, 0.4987, -0.8637, 0.07293, 0.471, -0.8158, -0.3355, 0.8158, -0.471, -0.3355, 0.471, -0.8158, -0.3355, 0.6645, -0.3836, -0.6413, 0.8158, -0.471, -0.3355, 0.8158, -0.471, -0.3355, 0.6645, -0.3836, -0.6413, 0.7673, -4.154e-07, -0.6413, 0.6645, -0.3836, -0.6413, 0.5043, 9.9e-07, -0.8635, 0.7673, -4.154e-07, -0.6413, 0.7673, -4.154e-07, -0.6413, 0.5043, 9.9e-07, -0.8635, 0.4367, 0.2522, -0.8635, 0.5043, 9.9e-07, -0.8635, 0.2269, 0.131, -0.9651, 0.4367, 0.2522, -0.8635, 0.5043, 9.9e-07, -0.8635, 0.262, -1.103e-06, -0.9651, 0.2269, 0.131, -0.9651, -1.65e-07, 0.0, -1.0, 0.0, 0.0, -1.0, 0.0, 0.0, -1.0, -1.65e-07, 0.0, -1.0, 0.0, 0.0, -1.0, 0.0, 0.0, -1.0, -1.65e-07, 0.0, -1.0, 0.0, 0.0, -1.0, 0.0, 0.0, -1.0, -1.65e-07, 0.0, -1.0, 1.531e-07, 0.0, -1.0, 0.0, 0.0, -1.0, -1.65e-07, 0.0, -1.0, 1.276e-07, 0.0, -1.0, 1.531e-07, 0.0, -1.0, -1.65e-07, 0.0, -1.0, 0.0, 0.0, -1.0, 1.276e-07, 0.0, -1.0, -1.65e-07, 0.0, -1.0, 0.0, 0.0, -1.0, 0.0, 0.0, -1.0, -1.65e-07, 0.0, -1.0, 0.0, 0.0, -1.0, 0.0, 0.0, -1.0, -1.65e-07, 0.0, -1.0, -1.905e-07, 0.0, -1.0, 0.0, 0.0, -1.0, -1.65e-07, 0.0, -1.0, -1.905e-06, 0.0, -1.0, -1.905e-07, 0.0, -1.0, 0.4587, 0.7946, 0.3977, 4.101e-07, 0.9973, 0.07293, -9.253e-06, 0.9175, 0.3977, 0.4587, 0.7946, 0.3977, 0.4987, 0.8637, 0.07293, 4.101e-07, 0.9973, 0.07293, 0.4987, 0.8637, 0.07293, 2.138e-06, 0.942, -0.3355, 4.101e-07, 0.9973, 0.07293, 0.4987, 0.8637, 0.07293, 0.471, 0.8158, -0.3355, 2.138e-06, 0.942, -0.3355, 0.471, 0.8158, -0.3355, -6.771e-07, 0.7673, -0.6413, 2.138e-06, 0.942, -0.3355, 0.471, 0.8158, -0.3355, 0.3836, 0.6645, -0.6413, -6.771e-07, 0.7673, -0.6413, 0.3836, 0.6645, -0.6413, 2.486e-06, 0.5043, -0.8635, -6.771e-07, 0.7673, -0.6413, 0.3836, 0.6645, -0.6413, 0.2521, 0.4367, -0.8635, 2.486e-06, 0.5043, -0.8635, 2.486e-06, 0.5043, -0.8635, 0.2521, 0.4367, -0.8635, 0.131, 0.2269, -0.9651, 2.486e-06, 0.5043, -0.8635, 0.131, 0.2269, -0.9651, 9.155e-07, 0.262, -0.9651, -3.692e-09, 1.846e-08, -1.0, 9.155e-07, 0.262, -0.9651, 0.131, 0.2269, -0.9651, 0.9659, 0.2588, 1.176e-07, 1.0, -3.111e-06, 1.253e-08, 1.0, 3.245e-06, 2.507e-09, 0.9659, 0.2588, 1.176e-07, 1.0, 3.245e-06, 2.507e-09, 0.9659, 0.2588, 1.201e-07, 0.866, 0.5, 2.622e-07, 0.9659, 0.2588, 1.176e-07, 0.9659, 0.2588, 1.201e-07, 0.866, 0.5, 2.622e-07, 0.9659, 0.2588, 1.201e-07, 0.866, 0.5, 2.623e-07, 0.7071, 0.7071, 3.495e-07, 0.866, 0.5, 2.622e-07, 0.866, 0.5, 2.623e-07, 0.7071, 0.7071, 3.495e-07, 0.866, 0.5, 2.623e-07, 0.7071, 0.7071, 3.495e-07, 0.5, 0.866, 5.245e-07, 0.7071, 0.7071, 3.495e-07, 0.7071, 0.7071, 3.495e-07, 0.5, 0.866, 5.245e-07, 0.7071, 0.7071, 3.495e-07, 0.5, 0.866, 5.245e-07, 0.2588, 0.9659, 6.989e-07, 0.5, 0.866, 5.245e-07, 0.5, 0.866, 5.245e-07, 0.2588, 0.9659, 6.989e-07, 0.5, 0.866, 5.245e-07, 0.2588, 0.9659, 6.989e-07, 3.467e-06, 1.0, 6.993e-07, 0.2588, 0.9659, 6.989e-07, 0.2588, 0.9659, 6.989e-07, 3.467e-06, 1.0, 6.993e-07, -3.422e-06, 1.0, 8.597e-07, 0.2588, 0.9659, 6.989e-07, -0.7071, -0.7071, -9.459e-08, -0.5, -0.866, -8.019e-08, -0.7071, -0.7071, -2.549e-07, -0.7071, -0.7071, -9.459e-08, -0.5, -0.866, 0.0, -0.5, -0.866, -8.019e-08, -0.5, -0.866, 0.0, -0.2588, -0.9659, 0.0, -0.5, -0.866, -8.019e-08, -0.5, -0.866, 0.0, -0.2588, -0.9659, 0.0, -0.2588, -0.9659, 0.0, -0.2588, -0.9659, 0.0, -3.469e-06, -1.0, 0.0, -0.2588, -0.9659, 0.0, -0.2588, -0.9659, 0.0, 3.417e-06, -1.0, 0.0, -3.469e-06, -1.0, 0.0, 3.417e-06, -1.0, 0.0, 0.2588, -0.9659, 0.0, -3.469e-06, -1.0, 0.0, 3.417e-06, -1.0, 0.0, 0.2588, -0.9659, 0.0, 0.2588, -0.9659, 0.0, 0.5, -0.866, 0.0, 0.2588, -0.9659, 0.0, 0.2588, -0.9659, 0.0, 0.5, -0.866, 0.0, 0.2588, -0.9659, 0.0, 0.5, -0.866, -8.019e-08, 0.7071, -0.7071, -2.693e-07, 0.5, -0.866, 0.0, 0.5, -0.866, -8.019e-08, 0.7071, -0.7071, -2.693e-07, 0.5, -0.866, -8.019e-08, 0.7071, -0.7071, -3.495e-07, 0.866, -0.5, -2.623e-07, 0.7071, -0.7071, -2.693e-07, 0.7071, -0.7071, -3.495e-07, 0.866, -0.5, -2.623e-07, 0.7071, -0.7071, -3.495e-07, 0.866, -0.5, -2.222e-07, 0.9659, -0.2588, -4.007e-08, 0.866, -0.5, -2.623e-07, 0.866, -0.5, -2.222e-07, 0.9659, -0.2588, -4.007e-08, 0.866, -0.5, -2.222e-07, 0.9659, -0.2588, -1.252e-08, 1.0, -3.111e-06, 1.253e-08, 0.9659, -0.2588, -4.007e-08, 0.9659, -0.2588, -1.252e-08, 1.0, -3.111e-06, 1.253e-08, 0.9659, -0.2588, -1.252e-08, 1.0, 3.245e-06, 2.507e-09, -0.2588, 0.9659, 8.881e-07, -3.422e-06, 1.0, 8.597e-07, 3.467e-06, 1.0, 6.993e-07, -0.2588, 0.9659, 8.881e-07, -0.2588, 0.9659, 1.048e-06, -3.422e-06, 1.0, 8.597e-07, -0.2588, 0.9659, 8.881e-07, -0.5, 0.866, 5.245e-07, -0.2588, 0.9659, 1.048e-06, -0.2588, 0.9659, 8.881e-07, -0.5, 0.866, 5.245e-07, -0.5, 0.866, 5.245e-07, -0.5, 0.866, 5.245e-07, -0.7071, 0.7071, 3.495e-07, -0.5, 0.866, 5.245e-07, -0.5, 0.866, 5.245e-07, -0.7071, 0.7071, 2.693e-07, -0.7071, 0.7071, 3.495e-07, -0.7071, 0.7071, 2.693e-07, -0.866, 0.5, 1.676e-07, -0.7071, 0.7071, 3.495e-07, -0.7071, 0.7071, 2.693e-07, -0.866, 0.5, 8.742e-08, -0.866, 0.5, 1.676e-07, -0.866, 0.5, 8.742e-08, -0.9659, 0.2588, 1.147e-07, -0.866, 0.5, 1.676e-07, -0.866, 0.5, 8.742e-08, -0.9659, 0.2588, 1.147e-07, -0.9659, 0.2588, 1.147e-07, -0.9659, 0.2588, 1.147e-07, -1.0, 3.101e-06, 1.41e-12, -0.9659, 0.2588, 1.147e-07, -0.9659, 0.2588, 1.147e-07, -1.0, -3.12e-06, -1.399e-12, -1.0, 3.101e-06, 1.41e-12, -1.0, -3.12e-06, -1.399e-12, -0.9659, -0.2588, -1.147e-07, -1.0, 3.101e-06, 1.41e-12, -1.0, -3.12e-06, -1.399e-12, -0.9659, -0.2588, -1.147e-07, -0.9659, -0.2588, -1.147e-07, -0.9659, -0.2588, -1.147e-07, -0.866, -0.5, -2.622e-07, -0.9659, -0.2588, -1.147e-07, -0.9659, -0.2588, -1.147e-07, -0.866, -0.5, -1.821e-07, -0.866, -0.5, -2.622e-07, -0.866, -0.5, -1.821e-07, -0.7071, -0.7071, -2.549e-07, -0.866, -0.5, -2.622e-07, -0.866, -0.5, -1.821e-07, -0.7071, -0.7071, -9.459e-08, -0.7071, -0.7071, -2.549e-07, -1.131e-15, 2.93e-07, -1.0, 0.268, 1.893e-06, -0.9634, 0.259, -0.06939, -0.9634, -1.131e-15, 2.93e-07, -1.0, 0.259, 0.06938, -0.9634, 0.268, 1.893e-06, -0.9634, -1.131e-15, 2.93e-07, -1.0, 0.2321, 0.134, -0.9634, 0.259, 0.06938, -0.9634, -1.131e-15, 2.93e-07, -1.0, 0.1896, 0.1896, -0.9634, 0.2321, 0.134, -0.9634, -1.131e-15, 2.93e-07, -1.0, 0.134, 0.2321, -0.9634, 0.1896, 0.1896, -0.9634, -1.131e-15, 2.93e-07, -1.0, 0.06939, 0.259, -0.9634, 0.134, 0.2321, -0.9634, -1.131e-15, 2.93e-07, -1.0, -2.04e-06, 0.268, -0.9634, 0.06939, 0.259, -0.9634, -1.131e-15, 2.93e-07, -1.0, -0.06938, 0.259, -0.9634, -2.04e-06, 0.268, -0.9634, -1.131e-15, 2.93e-07, -1.0, -0.134, 0.2321, -0.9634, -0.06938, 0.259, -0.9634, -1.131e-15, 2.93e-07, -1.0, -0.1896, 0.1896, -0.9634, -0.134, 0.2321, -0.9634, -1.131e-15, 2.93e-07, -1.0, -0.2321, 0.134, -0.9634, -0.1896, 0.1896, -0.9634, -1.131e-15, 2.93e-07, -1.0, -0.259, 0.06939, -0.9634, -0.2321, 0.134, -0.9634, -0.268, -1.878e-06, -0.9634, -0.259, 0.06939, -0.9634, -1.131e-15, 2.93e-07, -1.0, -0.268, -1.878e-06, -0.9634, -1.131e-15, 2.93e-07, -1.0, -0.259, -0.06938, -0.9634, -1.131e-15, 2.93e-07, -1.0, -0.2321, -0.134, -0.9634, -0.259, -0.06938, -0.9634, -1.131e-15, 2.93e-07, -1.0, -0.1896, -0.1896, -0.9634, -0.2321, -0.134, -0.9634, -1.131e-15, 2.93e-07, -1.0, -0.134, -0.232, -0.9634, -0.1896, -0.1896, -0.9634, -1.131e-15, 2.93e-07, -1.0, -0.06939, -0.259, -0.9634, -0.134, -0.232, -0.9634, 0.1896, 0.1896, -0.9634, 0.3657, 0.3657, -0.8559, 0.4477, 0.2585, -0.856, 0.134, 0.2321, -0.9634, 0.3657, 0.3657, -0.8559, 0.1896, 0.1896, -0.9634, 0.134, 0.2321, -0.9634, 0.2585, 0.4477, -0.856, 0.3657, 0.3657, -0.8559, 0.06939, 0.259, -0.9634, 0.2585, 0.4477, -0.856, 0.134, 0.2321, -0.9634, 0.06939, 0.259, -0.9634, 0.1338, 0.4995, -0.8559, 0.2585, 0.4477, -0.856, -2.04e-06, 0.268, -0.9634, 0.1338, 0.4995, -0.8559, 0.06939, 0.259, -0.9634, -2.04e-06, 0.268, -0.9634, 1.869e-06, 0.5169, -0.856, 0.1338, 0.4995, -0.8559, -0.06938, 0.259, -0.9634, 1.869e-06, 0.5169, -0.856, -2.04e-06, 0.268, -0.9634, -0.06938, 0.259, -0.9634, -0.1338, 0.4995, -0.8559, 1.869e-06, 0.5169, -0.856, -0.134, 0.2321, -0.9634, -0.1338, 0.4995, -0.8559, -0.06938, 0.259, -0.9634, -0.134, 0.2321, -0.9634, -0.2585, 0.4477, -0.856, -0.1338, 0.4995, -0.8559, -0.1896, 0.1896, -0.9634, -0.2585, 0.4477, -0.856, -0.134, 0.2321, -0.9634, -0.1896, 0.1896, -0.9634, -0.3657, 0.3657, -0.8559, -0.2585, 0.4477, -0.856, -0.2321, 0.134, -0.9634, -0.3657, 0.3657, -0.8559, -0.1896, 0.1896, -0.9634, -0.2321, 0.134, -0.9634, -0.4477, 0.2585, -0.856, -0.3657, 0.3657, -0.8559, -0.259, 0.06939, -0.9634, -0.4477, 0.2585, -0.856, -0.2321, 0.134, -0.9634, -0.259, 0.06939, -0.9634, -0.4995, 0.1338, -0.8559, -0.4477, 0.2585, -0.856, -0.268, -1.878e-06, -0.9634, -0.4995, 0.1338, -0.8559, -0.259, 0.06939, -0.9634, -0.268, -1.878e-06, -0.9634, -0.5169, 2.143e-06, -0.856, -0.4995, 0.1338, -0.8559, -0.259, -0.06938, -0.9634, -0.5169, 2.143e-06, -0.856, -0.268, -1.878e-06, -0.9634, -0.259, -0.06938, -0.9634, -0.4995, -0.1338, -0.8559, -0.5169, 2.143e-06, -0.856, -0.2321, -0.134, -0.9634, -0.4995, -0.1338, -0.8559, -0.259, -0.06938, -0.9634, -0.2321, -0.134, -0.9634, -0.4477, -0.2585, -0.856, -0.4995, -0.1338, -0.8559, -0.1896, -0.1896, -0.9634, -0.4477, -0.2585, -0.856, -0.2321, -0.134, -0.9634, -0.1896, -0.1896, -0.9634, -0.3657, -0.3657, -0.8559, -0.4477, -0.2585, -0.856, -0.134, -0.232, -0.9634, -0.3657, -0.3657, -0.8559, -0.1896, -0.1896, -0.9634, -0.134, -0.232, -0.9634, -0.2585, -0.4477, -0.856, -0.3657, -0.3657, -0.8559, -0.06939, -0.259, -0.9634, -0.2585, -0.4477, -0.856, -0.134, -0.232, -0.9634, -0.06939, -0.259, -0.9634, -0.1338, -0.4995, -0.8559, -0.2585, -0.4477, -0.856, 1.336e-06, -0.2679, -0.9634, -0.1338, -0.4995, -0.8559, -0.06939, -0.259, -0.9634, -1.131e-15, 2.93e-07, -1.0, 1.336e-06, -0.2679, -0.9634, -0.06939, -0.259, -0.9634, -1.131e-15, 2.93e-07, -1.0, 0.06938, -0.259, -0.9634, 1.336e-06, -0.2679, -0.9634, -1.131e-15, 2.93e-07, -1.0, 0.134, -0.2321, -0.9634, 0.06938, -0.259, -0.9634, -1.131e-15, 2.93e-07, -1.0, 0.1896, -0.1896, -0.9634, 0.134, -0.2321, -0.9634, -1.131e-15, 2.93e-07, -1.0, 0.2321, -0.134, -0.9634, 0.1896, -0.1896, -0.9634, -1.131e-15, 2.93e-07, -1.0, 0.259, -0.06939, -0.9634, 0.2321, -0.134, -0.9634, 1.336e-06, -0.2679, -0.9634, -1.784e-06, -0.5169, -0.856, -0.1338, -0.4995, -0.8559, 0.06938, -0.259, -0.9634, -1.784e-06, -0.5169, -0.856, 1.336e-06, -0.2679, -0.9634, 0.06938, -0.259, -0.9634, 0.1338, -0.4995, -0.8559, -1.784e-06, -0.5169, -0.856, 0.134, -0.2321, -0.9634, 0.1338, -0.4995, -0.8559, 0.06938, -0.259, -0.9634, 0.134, -0.2321, -0.9634, 0.2585, -0.4477, -0.856, 0.1338, -0.4995, -0.8559, 0.1896, -0.1896, -0.9634, 0.2585, -0.4477, -0.856, 0.134, -0.2321, -0.9634, 0.1896, -0.1896, -0.9634, 0.3657, -0.3657, -0.8559, 0.2585, -0.4477, -0.856, 0.2321, -0.134, -0.9634, 0.3657, -0.3657, -0.8559, 0.1896, -0.1896, -0.9634, 0.2321, -0.134, -0.9634, 0.4477, -0.2585, -0.856, 0.3657, -0.3657, -0.8559, 0.259, -0.06939, -0.9634, 0.4477, -0.2585, -0.856, 0.2321, -0.134, -0.9634, 0.259, -0.06939, -0.9634, 0.4995, -0.1338, -0.8559, 0.4477, -0.2585, -0.856, 0.268, 1.893e-06, -0.9634, 0.4995, -0.1338, -0.8559, 0.259, -0.06939, -0.9634, 0.268, 1.893e-06, -0.9634, 0.5169, -1.392e-06, -0.856, 0.4995, -0.1338, -0.8559, 0.259, 0.06938, -0.9634, 0.5169, -1.392e-06, -0.856, 0.268, 1.893e-06, -0.9634, 0.259, 0.06938, -0.9634, 0.4995, 0.1338, -0.8559, 0.5169, -1.392e-06, -0.856, 0.2321, 0.134, -0.9634, 0.4995, 0.1338, -0.8559, 0.259, 0.06938, -0.9634, 0.2321, 0.134, -0.9634, 0.4477, 0.2585, -0.856, 0.4995, 0.1338, -0.8559, 0.1896, 0.1896, -0.9634, 0.4477, 0.2585, -0.856, 0.2321, 0.134, -0.9634])] * 3)])
me_lightbulb001_physics = bpy.data.meshes.new('lightbulb001_physics')
me_lightbulb001_physics.from_pydata([(2.943, -2.943, -18.42), (-6.674, -6.674, -2.807), (-2.943, -2.943, -18.42), (6.674, -6.674, -2.807), (-6.674, -6.674, 0.0), (6.674, -6.674, 0.0), (6.674, 6.674, -2.807), (6.674, 6.674, 0.0), (2.943, 2.943, -18.42), (-2.943, 2.943, -18.42), (-6.674, 6.674, -2.807), (-6.674, 6.674, 0.0)], [], [(0, 1, 2), (0, 3, 1), (1, 3, 4), (3, 5, 4), (3, 6, 5), (6, 7, 5), (3, 0, 6), (8, 9, 6), (6, 9, 10), (9, 8, 2), (2, 8, 0), (1, 9, 2), (9, 1, 10), (1, 11, 10), (11, 1, 4), (6, 10, 7), (7, 10, 11), (6, 0, 8), (11, 5, 7), (11, 4, 5)])
me_lightbulb001_physics.polygons.foreach_set('use_smooth', [True] * 20)
_uv = me_lightbulb001_physics.uv_layers.new(name='UVMap')
_uv.uv.foreach_set('vector', [0.0, 0.0, 0.0, 0.0, 0.0, 0.0, 0.0, 0.0, 0.0, 0.0, 0.0, 0.0, 0.0, 0.0, 0.0, 0.0, 0.0, 0.0, 0.0, 0.0, 0.0, 0.0, 0.0, 0.0, 0.0, 0.0, 0.0, 0.0, 0.0, 0.0, 0.0, 0.0, 0.0, 0.0, 0.0, 0.0, 0.0, 0.0, 0.0, 0.0, 0.0, 0.0, 0.0, 0.0, 0.0, 0.0, 0.0, 0.0, 0.0, 0.0, 0.0, 0.0, 0.0, 0.0, 0.0, 0.0, 0.0, 0.0, 0.0, 0.0, 0.0, 0.0, 0.0, 0.0, 0.0, 0.0, 0.0, 0.0, 0.0, 0.0, 0.0, 0.0, 0.0, 0.0, 0.0, 0.0, 0.0, 0.0, 0.0, 0.0, 0.0, 0.0, 0.0, 0.0, 0.0, 0.0, 0.0, 0.0, 0.0, 0.0, 0.0, 0.0, 0.0, 0.0, 0.0, 0.0, 0.0, 0.0, 0.0, 0.0, 0.0, 0.0, 0.0, 0.0, 0.0, 0.0, 0.0, 0.0, 0.0, 0.0, 0.0, 0.0, 0.0, 0.0, 0.0, 0.0, 0.0, 0.0, 0.0, 0.0])
me_lightbulb001_physics.materials.append(mat_phy)
me_lightbulb001_physics.use_remesh_fix_poles = True
me_lightbulb001_physics.use_remesh_preserve_attributes = False
me_lightbulb001_physics.use_mirror_vertex_groups = False
me_lightbulb001_physics.update()
me_lightbulb001_physics.normals_split_custom_set([tuple(v) for v in zip(*[iter([0.6521, 0.3868, 0.6521, 0.6435, 0.2734, -0.715, 0.5333, 0.6567, -0.5333, 0.6521, 0.3868, 0.6521, 0.73, 0.2566, 0.6335, 0.6435, 0.2734, -0.715, 0.6435, 0.2734, -0.715, 0.73, 0.2566, 0.6335, 0.3806, -0.905, -0.1902, 0.73, 0.2566, 0.6335, 0.1024, -0.9735, 0.2047, 0.3806, -0.905, -0.1902, 0.73, 0.2566, 0.6335, -0.6436, 0.2735, 0.7149, 0.1024, -0.9735, 0.2047, -0.6436, 0.2735, 0.7149, -0.3805, -0.905, 0.1903, 0.1024, -0.9735, 0.2047, 0.73, 0.2566, 0.6335, 0.6521, 0.3868, 0.6521, -0.6436, 0.2735, 0.7149, -0.5333, 0.6567, 0.5332, -0.6521, 0.3868, -0.6521, -0.6436, 0.2735, 0.7149, -0.6436, 0.2735, 0.7149, -0.6521, 0.3868, -0.6521, -0.73, 0.2566, -0.6335, -0.6521, 0.3868, -0.6521, -0.5333, 0.6567, 0.5332, 0.5333, 0.6567, -0.5333, 0.5333, 0.6567, -0.5333, -0.5333, 0.6567, 0.5332, 0.6521, 0.3868, 0.6521, 0.6435, 0.2734, -0.715, -0.6521, 0.3868, -0.6521, 0.5333, 0.6567, -0.5333, -0.6521, 0.3868, -0.6521, 0.6435, 0.2734, -0.715, -0.73, 0.2566, -0.6335, 0.6435, 0.2734, -0.715, -0.1024, -0.9735, -0.2046, -0.73, 0.2566, -0.6335, -0.1024, -0.9735, -0.2046, 0.6435, 0.2734, -0.715, 0.3806, -0.905, -0.1902, -0.6436, 0.2735, 0.7149, -0.73, 0.2566, -0.6335, -0.3805, -0.905, 0.1903, -0.3805, -0.905, 0.1903, -0.73, 0.2566, -0.6335, -0.1024, -0.9735, -0.2046, -0.6436, 0.2735, 0.7149, 0.6521, 0.3868, 0.6521, -0.5333, 0.6567, 0.5332, -0.1024, -0.9735, -0.2046, 0.1024, -0.9735, 0.2047, -0.3805, -0.905, 0.1903, -0.1024, -0.9735, -0.2046, 0.3806, -0.905, -0.1902, 0.1024, -0.9735, 0.2047])] * 3)])
arm_lightbulb001_qc_skeleton = bpy.data.armatures.new('lightbulb001.qc_skeleton')  # bones are not reproduced

# ---- objects
ob_lightbulb001_qc_skeleton = bpy.data.objects.new('lightbulb001.qc_skeleton', arm_lightbulb001_qc_skeleton)
ob_lightbulb001_reference = bpy.data.objects.new('lightbulb001_reference', me_lightbulb001_reference)
ob_lightbulb001_physics = bpy.data.objects.new('lightbulb001_physics', me_lightbulb001_physics)

# ---- transforms, parenting, visibility, modifiers, constraints
ob_lightbulb001_qc_skeleton.location = (0.0, 0.0, 0.0)
ob_lightbulb001_qc_skeleton.show_in_front = True
ob_lightbulb001_qc_skeleton.lineart.crease_threshold = 0.0
ob_lightbulb001_reference.parent = ob_lightbulb001_qc_skeleton
ob_lightbulb001_reference.location = (0.0, 0.0, 0.0)
ob_lightbulb001_reference.lineart.crease_threshold = 0.0
_vg = ob_lightbulb001_reference.vertex_groups.new(name='static_prop')
_vg.add([0, 1, 2, 3, 4, 5, 6, 7, 8, 9, 10, 11, 12, 13, 14, 15, 16, 17, 18, 19, 20, 21, 22, 23, 24, 25, 26, 27, 28, 29, 30, 31, 32, 33, 34, 35, 36, 37, 38, 39, 40, 41, 42, 43, 44, 45, 46, 47, 48, 49, 50, 51, 52, 53, 54, 55, 56, 57, 58, 59, 60, 61, 62, 63, 64, 65, 66, 67, 68, 69, 70, 71, 72, 73, 74, 75, 76, 77, 78, 79, 80, 81, 82, 83, 84, 85, 86, 87, 88, 89, 90, 91, 92, 93, 94, 95, 96, 97, 98, 99, 100, 101, 102, 103, 104, 105, 106, 107, 108, 109, 110, 111, 112, 113, 114, 115, 116, 117, 118, 119, 120, 121, 122, 123, 124, 125, 126, 127, 128, 129, 130, 131, 132, 133, 134, 135, 136, 137, 138, 139, 140, 141, 142, 143, 144, 145, 146, 147, 148, 149, 150, 151, 152, 153, 154, 155, 156, 157, 158, 159, 160, 161, 162, 163, 164, 165, 166, 167, 168, 169, 170, 171, 172, 173, 174, 175, 176, 177, 178, 179, 180, 181, 182, 183, 184, 185, 186, 187, 188, 189, 190, 191, 192, 193], 1.0, 'REPLACE')
_m = ob_lightbulb001_reference.modifiers.new('Armature', 'ARMATURE')
_m.object = ob_lightbulb001_qc_skeleton
ob_lightbulb001_physics.parent = ob_lightbulb001_qc_skeleton
ob_lightbulb001_physics.location = (0.0, 0.0, 0.0)
ob_lightbulb001_physics.display_type = 'SOLID'
ob_lightbulb001_physics.show_wire = True
ob_lightbulb001_physics.lineart.crease_threshold = 0.0
_vg = ob_lightbulb001_physics.vertex_groups.new(name='static_prop')
_vg.add([0, 1, 2, 3, 4, 5, 6, 7, 8, 9, 10, 11], 1.0, 'REPLACE')
_m = ob_lightbulb001_physics.modifiers.new('Armature', 'ARMATURE')
_m.object = ob_lightbulb001_qc_skeleton

# ---- collection membership
scene.collection.objects.link(ob_lightbulb001_qc_skeleton)
scene.collection.objects.link(ob_lightbulb001_reference)
scene.collection.objects.link(ob_lightbulb001_physics)
col_lightbulb001.objects.link(ob_lightbulb001_qc_skeleton)
col_lightbulb001.objects.link(ob_lightbulb001_reference)
col_lightbulb001.objects.link(ob_lightbulb001_physics)

# ---- scene / render settings (as saved in the file)
scene.frame_start = 1; scene.frame_end = 250; scene.frame_set(0)
scene.render.engine = 'BLENDER_EEVEE_NEXT'
scene.cycles.use_denoising = False
scene.cycles.samples = 128
scene.cycles.sampling_pattern = 'TABULATED_SOBOL'
scene.cycles.use_adaptive_sampling = False
scene.cycles.use_light_tree = False
scene.view_settings.view_transform = 'Filmic'
bpy.context.view_layer.update()

# ---- added for rendering (the .blend has no active camera and no usable light): camera, sun + grey world if the file has none
cam_auto = bpy.data.cameras.new('AutoCamera')
cam_auto.lens = 50.0
cam_auto.sensor_width = 36.0
cam_auto.clip_end = 1000.0
ob_auto_camera = bpy.data.objects.new('AutoCamera', cam_auto)
scene.collection.objects.link(ob_auto_camera)
ob_auto_camera.location = (30.3873, -36.4648, 15.0598)
ob_auto_camera.rotation_euler = (1.09748, -7.21219e-08, 0.694738)
scene.camera = ob_auto_camera
light_auto_sun = bpy.data.lights.new('AutoSun', 'SUN')
light_auto_sun.energy = 3.0
light_auto_sun.angle = 0.0523599
ob_auto_sun = bpy.data.objects.new('AutoSun', light_auto_sun)
scene.collection.objects.link(ob_auto_sun)
ob_auto_sun.rotation_euler = (0.872665, 0.174533, 0.523599)
if scene.world is None:
    world_auto = bpy.data.worlds.new('AutoWorld')
    world_auto.color = (0.3, 0.3, 0.3)
    scene.world = world_auto
bpy.context.view_layer.update()
